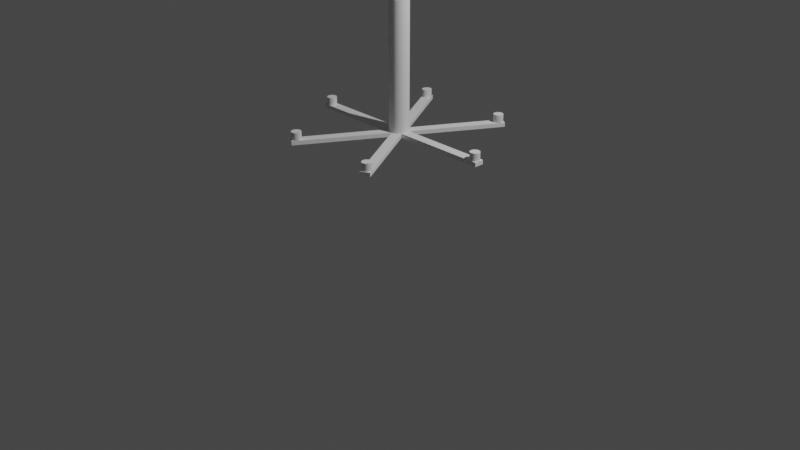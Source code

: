 # Source: attempt_1_2_V2.blend  (saved by Blender 2.92.15; exported with 4.5.12 LTS)
import bpy
from mathutils import Matrix  # noqa: F401  (used for matrix-valued properties, if any)

bpy.ops.wm.read_factory_settings(use_empty=True)
scene = bpy.context.scene
scene.name = 'Scene'

# ---- collections
col_collection = bpy.data.collections.new('Collection'); scene.collection.children.link(col_collection)

# ---- world
world_world = bpy.data.worlds.new('World'); scene.world = world_world
world_world.use_nodes = True; world_world.node_tree.nodes.clear()
_N = world_world.node_tree.nodes; _L = world_world.node_tree.links
n0 = _N.new('ShaderNodeOutputWorld'); n0.name = 'World Output'; n0.location = (300, 300)
n1 = _N.new('ShaderNodeBackground'); n1.name = 'Background'; n1.location = (10, 300)
n1.inputs[0].default_value = (0.05088, 0.05088, 0.05088, 1.0)
_L.new(n1.outputs[0], n0.inputs[0])
n0.is_active_output = True
world_world.color = (0.05088, 0.05088, 0.05088)
world_world.use_sun_shadow = False
world_world.sun_shadow_jitter_overblur = 0.0

# ---- cameras
cam_camera = bpy.data.cameras.new('Camera')
cam_camera.clip_end = 100.0
cam_camera.ortho_scale = 7.314

# ---- lights
light_light = bpy.data.lights.new('Light', 'POINT')
light_light.transmission_factor = 0.0
light_light.energy = 1000.0
light_light.shadow_soft_size = 0.1
light_light.shadow_maximum_resolution = 0.006
light_light.use_absolute_resolution = True

# ---- meshes
me_cylinder = bpy.data.meshes.new('Cylinder')
me_cylinder.from_pydata([(0.0, 1.0, -1.0), (0.0, 1.0, 1.0), (0.1951, 0.9808, 1.0), (0.3827, 0.9239, 1.0), (0.5556, 0.8315, 1.0), (0.7071, 0.7071, 1.0), (0.8315, 0.5556, 1.0), (0.9239, 0.3827, 1.0), (0.9808, 0.1951, 1.0), (1.0, 7.55e-08, 1.0), (0.9808, -0.1951, 1.0), (0.9239, -0.3827, 1.0), (0.8315, -0.5556, 1.0), (0.7071, -0.7071, 1.0), (0.5556, -0.8315, 1.0), (0.3827, -0.9239, 1.0), (0.1951, -0.9808, 1.0), (-3.258e-07, -1.0, -1.0), (-3.258e-07, -1.0, 1.0), (-0.1951, -0.9808, 1.0), (-0.3827, -0.9239, 1.0), (-0.5556, -0.8315, 1.0), (-0.7071, -0.7071, 1.0), (-0.8315, -0.5556, 1.0), (-0.9239, -0.3827, 1.0), (-0.9808, -0.1951, 1.0), (-1.0, 9.656e-07, 1.0), (-0.9808, 0.1951, 1.0), (-0.9239, 0.3827, 1.0), (-0.8315, 0.5556, 1.0), (-0.7071, 0.7071, 1.0), (-0.5556, 0.8315, 1.0), (-0.3827, 0.9239, 1.0), (-0.1951, 0.9808, 1.0), (0.003722, 0.9996, -1.0), (0.0105, 0.999, -0.937), (0.16, 0.9842, -0.681), (0.04158, 0.9959, -0.8432), (0.09207, 0.9909, -0.7568), (-0.5556, -0.8315, -0.541), (0.4979, 0.8623, -0.5346), (-0.4979, -0.8623, -0.5346), (-0.5808, -0.8108, -0.5442), (0.4118, 0.9083, -0.5442), (0.1951, 0.9808, -0.6547), (0.238, 0.9678, -0.6189), (0.3229, 0.942, -0.5726), (-0.6542, -0.7505, -0.5726), (0.3827, 0.9239, -0.5542), (0.5556, 0.8315, -0.541), (-0.3827, -0.9239, -0.5542), (0.6542, 0.7505, -0.5726), (-0.3229, -0.942, -0.5726), (-0.7071, -0.7071, -0.6087), (0.5808, 0.8108, -0.5442), (-0.72, -0.6914, -0.6189), (0.7071, 0.7071, -0.6087), (-0.4118, -0.9083, -0.5442), (0.8616, 0.4992, -1.0), (0.8135, 0.5775, -0.7568), (0.72, 0.6914, -0.6189), (0.7713, 0.6289, -0.681), (-0.7713, -0.6289, -0.681), (0.8315, 0.5556, -0.8065), (-0.003722, -0.9996, -1.0), (0.8582, 0.5056, -0.937), (0.8424, 0.5352, -0.8432), (-0.8616, -0.4992, -1.0), (-0.8135, -0.5775, -0.7568), (-0.8315, -0.5556, -0.8065), (-0.8424, -0.5352, -0.8432), (-0.8582, -0.5056, -0.937), (-0.09207, -0.9909, -0.7568), (-0.16, -0.9842, -0.681), (-0.0105, -0.999, -0.937), (-0.04158, -0.9959, -0.8432), (-0.1951, -0.9808, -0.6547), (-0.238, -0.9678, -0.6189), (-0.5808, 0.8108, -0.5442), (-0.5556, 0.8315, -0.541), (-0.4979, 0.8623, -0.5346), (0.4979, -0.8623, -0.5346), (-0.3827, 0.9239, -0.5542), (-0.4118, 0.9083, -0.5442), (-0.8616, 0.4992, -1.0), (0.5556, -0.8315, -0.541), (0.5808, -0.8108, -0.5442), (-0.6542, 0.7505, -0.5726), (0.3229, -0.942, -0.5726), (0.003722, -0.9996, -1.0), (0.0105, -0.999, -0.937), (1.07e-07, -0.9932, -1.0), (1.263e-07, -0.9808, -0.937), (-0.8582, 0.5056, -0.937), (0.3827, -0.9239, -0.5542), (0.4118, -0.9083, -0.5442), (-0.3229, 0.942, -0.5726), (0.6542, -0.7505, -0.5726), (0.04158, -0.9959, -0.8432), (1.472e-07, -0.9239, -0.8432), (-0.8424, 0.5352, -0.8432), (-0.8315, 0.5556, -0.8065), (-0.238, 0.9678, -0.6189), (-3.546e-09, 0.5556, -0.6189), (0.72, -0.6914, -0.6189), (0.7071, -0.7071, -0.6087), (-0.1951, 0.9808, -0.6547), (0.09207, -0.9909, -0.7568), (9.644e-08, -0.8315, -0.7568), (-0.8135, 0.5775, -0.7568), (-0.16, 0.9842, -0.681), (-0.003722, 0.9996, -1.0), (-0.0105, 0.999, -0.937), (-0.04158, 0.9959, -0.8432), (-0.09207, 0.9909, -0.7568), (-1.318e-07, 0.7071, -0.681), (0.7713, -0.6289, -0.681), (0.16, -0.9842, -0.681), (9.165e-08, -0.7071, -0.681), (-0.7713, 0.6289, -0.681), (0.8135, -0.5775, -0.7568), (-1.163e-07, 0.8315, -0.7568), (-0.72, 0.6914, -0.6189), (7.469e-08, -0.5556, -0.6189), (0.238, -0.9678, -0.6189), (0.1951, -0.9808, -0.6547), (0.8424, -0.5352, -0.8432), (0.8616, -0.4992, -1.0), (0.8582, -0.5056, -0.937), (0.8315, -0.5556, -0.8065), (-1.063e-07, 0.9239, -0.8432), (-0.7071, 0.7071, -0.6087), (-1.086e-07, 0.9808, -0.937), (-1.175e-07, 0.9932, -1.0), (-1.0, 9.656e-07, -0.5346), (-1.0, 0.0, -0.5346), (1.0, 7.55e-08, -0.5346), (1.0, 0.0, -0.5346), (0.9557, 0.2778, -0.6189), (0.9239, 0.3827, -0.7165), (0.9327, 0.3536, -0.681), (0.4811, -0.2778, -0.6189), (0.9808, 0.1951, -0.5747), (0.4811, -0.2778, -0.6189), (-0.9904, 0.09755, -0.5442), (0.9904, 0.09755, -0.5442), (0.9812, 0.1913, -0.5726), (0.6124, -0.3536, -0.681), (0.9062, 0.4157, -0.7568), (0.8815, 0.4619, -0.8432), (0.9904, -0.09754, -0.5442), (0.863, 0.4966, -1.0), (0.6124, -0.3536, -0.681), (0.9808, -0.1951, -0.5747), (0.9812, -0.1913, -0.5726), (0.8663, 0.4904, -0.937), (0.9557, -0.2778, -0.6189), (0.7201, -0.4157, -0.7568), (-0.9812, 0.1913, -0.5726), (0.9239, -0.3827, -0.7165), (0.9327, -0.3536, -0.681), (0.7201, -0.4157, -0.7568), (-0.9239, -0.3827, -0.7165), (-0.9327, -0.3536, -0.681), (-0.9557, -0.2778, -0.6189), (-0.9808, -0.1951, -0.5747), (-0.9808, 0.1951, -0.5747), (0.8001, -0.4619, -0.8432), (-0.9812, -0.1913, -0.5726), (-0.9904, -0.09754, -0.5442), (0.8001, -0.4619, -0.8432), (-0.4811, 0.2778, -0.6189), (-0.9557, 0.2778, -0.6189), (-0.4811, 0.2778, -0.6189), (0.4811, 0.2778, -0.6189), (0.4811, 0.2778, -0.6189), (0.8494, -0.4904, -0.937), (0.8494, -0.4904, -0.937), (-0.8815, -0.4619, -0.8432), (-0.9062, -0.4157, -0.7568), (-0.863, -0.4966, -1.0), (-0.9239, 0.3827, -0.7165), (-0.9327, 0.3536, -0.681), (-0.8663, -0.4904, -0.937), (0.8601, -0.4966, -1.0), (-0.8601, 0.4966, -1.0), (-0.6124, 0.3536, -0.681), (-0.6124, 0.3536, -0.681), (0.6124, 0.3536, -0.681), (0.6124, 0.3536, -0.681), (-0.8494, 0.4904, -0.937), (-0.8494, 0.4904, -0.937), (-0.8001, 0.4619, -0.8432), (-0.9062, 0.4157, -0.7568), (-0.7201, 0.4157, -0.7568), (-0.7201, 0.4157, -0.7568), (-0.8001, 0.4619, -0.8432), (0.7201, 0.4157, -0.7568), (0.7201, 0.4157, -0.7568), (-0.8815, 0.4619, -0.8432), (0.8001, 0.4619, -0.8432), (0.8001, 0.4619, -0.8432), (-0.8663, 0.4904, -0.937), (0.8494, 0.4904, -0.937), (0.8494, 0.4904, -0.937), (-0.4811, -0.2778, -0.6189), (-0.4811, -0.2778, -0.6189), (-0.863, 0.4966, -1.0), (0.8601, 0.4966, -1.0), (-0.6124, -0.3536, -0.681), (-0.6124, -0.3536, -0.681), (-0.7201, -0.4157, -0.7568), (-0.7201, -0.4157, -0.7568), (0.863, -0.4966, -1.0), (0.8815, -0.4619, -0.8432), (0.9062, -0.4157, -0.7568), (-0.8001, -0.4619, -0.8432), (0.8663, -0.4904, -0.937), (-0.8001, -0.4619, -0.8432), (-0.8601, -0.4966, -1.0), (-0.8494, -0.4904, -0.937), (-0.8494, -0.4904, -0.937), (-10.64, -0.5, 12.57), (-10.64, 0.5, 12.57), (10.64, -0.5, 12.57), (10.64, 0.5, 12.57), (-10.09, 0.5, 11.77), (-10.09, 0.5, 12.77), (-9.993, 0.4904, 11.77), (-9.9, 0.4619, 11.77), (-9.813, 0.4157, 11.77), (-9.737, 0.3536, 11.77), (-9.675, 0.2778, 11.77), (-9.629, 0.1913, 11.77), (-9.6, 0.09755, 11.77), (-9.591, 3.775e-08, 11.77), (-9.6, -0.09755, 11.77), (-9.629, -0.1913, 11.77), (-9.675, -0.2778, 11.77), (-9.737, -0.3536, 11.77), (-9.813, -0.4157, 11.77), (-9.9, -0.4619, 11.77), (-9.993, -0.4904, 11.77), (-10.09, -0.5, 11.77), (-10.09, -0.5, 12.77), (-10.19, -0.4904, 11.77), (-10.28, -0.4619, 11.77), (-10.37, -0.4157, 11.77), (-10.44, -0.3536, 11.77), (-10.51, -0.2778, 11.77), (-10.55, -0.1913, 11.77), (-10.58, -0.09754, 11.77), (-10.59, 4.828e-07, 11.77), (-10.58, 0.09755, 11.77), (-10.55, 0.1913, 11.77), (-10.51, 0.2778, 11.77), (-10.44, 0.3536, 11.77), (-10.37, 0.4157, 11.77), (-10.28, 0.4619, 11.77), (-10.19, 0.4904, 11.77), (10.09, 0.5, 11.77), (10.09, 0.5, 12.77), (10.18, 0.4904, 11.77), (10.28, 0.4619, 11.77), (10.36, 0.4157, 11.77), (10.44, 0.3536, 11.77), (10.5, 0.2778, 11.77), (10.55, 0.1913, 11.77), (10.58, 0.09755, 11.77), (10.59, 3.775e-08, 11.77), (10.58, -0.09755, 11.77), (10.55, -0.1913, 11.77), (10.5, -0.2778, 11.77), (10.44, -0.3536, 11.77), (10.36, -0.4157, 11.77), (10.28, -0.4619, 11.77), (10.18, -0.4904, 11.77), (10.09, -0.5, 11.77), (10.09, -0.5, 12.77), (9.988, -0.4904, 11.77), (9.894, -0.4619, 11.77), (9.808, -0.4157, 11.77), (9.732, -0.3536, 11.77), (9.67, -0.2778, 11.77), (9.623, -0.1913, 11.77), (9.595, -0.09754, 11.77), (9.585, 4.828e-07, 11.77), (9.595, 0.09755, 11.77), (9.623, 0.1913, 11.77), (9.67, 0.2778, 11.77), (9.732, 0.3536, 11.77), (9.808, 0.4157, 11.77), (9.894, 0.4619, 11.77), (9.988, 0.4904, 11.77), (-4.885, -9.462, 12.57), (-5.751, -8.962, 12.57), (5.751, 8.962, 12.57), (4.885, 9.462, 12.57), (-5.478, -8.489, 11.77), (-5.421, -8.409, 11.77), (-5.35, -8.342, 11.77), (-5.267, -8.291, 11.77), (-5.175, -8.256, 11.77), (-5.078, -8.24, 11.77), (-4.98, -8.243, 11.77), (-4.885, -8.266, 11.77), (-4.795, -8.306, 11.77), (-4.716, -8.363, 11.77), (-4.649, -8.435, 11.77), (-4.597, -8.518, 11.77), (-4.562, -8.61, 11.77), (-4.547, -8.706, 11.77), (-4.55, -8.804, 11.77), (-4.572, -8.9, 11.77), (-4.612, -8.989, 11.77), (-4.612, -8.989, 12.77), (-4.67, -9.069, 11.77), (-4.741, -9.136, 11.77), (-4.824, -9.187, 11.77), (-4.916, -9.222, 11.77), (-5.013, -9.238, 11.77), (-5.111, -9.235, 11.77), (-5.206, -9.212, 11.77), (-5.295, -9.172, 11.77), (-5.375, -9.115, 11.77), (-5.442, -9.043, 11.77), (-5.494, -8.96, 11.77), (-5.528, -8.868, 11.77), (-5.544, -8.772, 11.77), (-5.541, -8.674, 11.77), (-5.519, -8.578, 11.77), (4.61, 8.984, 11.77), (4.667, 9.064, 11.77), (4.738, 9.131, 11.77), (4.822, 9.183, 11.77), (4.913, 9.217, 11.77), (5.01, 9.233, 11.77), (5.108, 9.23, 11.77), (5.203, 9.208, 11.77), (5.293, 9.167, 11.77), (5.372, 9.11, 11.77), (5.439, 9.039, 11.77), (5.491, 8.955, 11.77), (5.526, 8.864, 11.77), (5.542, 8.767, 11.77), (5.538, 8.669, 11.77), (5.516, 8.573, 11.77), (5.476, 8.484, 11.77), (5.476, 8.484, 12.77), (5.419, 8.404, 11.77), (5.347, 8.337, 11.77), (5.264, 8.286, 11.77), (5.172, 8.251, 11.77), (5.075, 8.235, 11.77), (4.977, 8.238, 11.77), (4.882, 8.261, 11.77), (4.793, 8.301, 11.77), (4.713, 8.358, 11.77), (4.646, 8.43, 11.77), (4.594, 8.513, 11.77), (4.56, 8.605, 11.77), (4.544, 8.701, 11.77), (4.547, 8.799, 11.77), (4.569, 8.895, 11.77), (5.751, -8.962, 12.57), (4.885, -9.462, 12.57), (-4.885, 9.462, 12.57), (-5.751, 8.962, 12.57), (4.612, -8.989, 11.77), (4.572, -8.9, 11.77), (4.55, -8.804, 11.77), (4.547, -8.706, 11.77), (4.562, -8.61, 11.77), (4.597, -8.518, 11.77), (4.649, -8.435, 11.77), (4.716, -8.363, 11.77), (4.795, -8.306, 11.77), (4.885, -8.266, 11.77), (4.98, -8.243, 11.77), (5.078, -8.24, 11.77), (5.175, -8.256, 11.77), (5.267, -8.291, 11.77), (5.35, -8.342, 11.77), (5.421, -8.409, 11.77), (5.478, -8.489, 11.77), (5.519, -8.578, 11.77), (5.541, -8.674, 11.77), (5.544, -8.772, 11.77), (5.528, -8.868, 11.77), (5.494, -8.96, 11.77), (5.442, -9.043, 11.77), (5.375, -9.115, 11.77), (5.295, -9.172, 11.77), (5.206, -9.212, 11.77), (5.111, -9.235, 11.77), (5.013, -9.238, 11.77), (4.916, -9.222, 11.77), (4.824, -9.187, 11.77), (4.741, -9.136, 11.77), (4.67, -9.069, 11.77), (-5.476, 8.484, 11.77), (-5.516, 8.573, 11.77), (-5.538, 8.669, 11.77), (-5.542, 8.767, 11.77), (-5.526, 8.864, 11.77), (-5.491, 8.955, 11.77), (-5.439, 9.039, 11.77), (-5.372, 9.11, 11.77), (-5.293, 9.167, 11.77), (-5.203, 9.208, 11.77), (-5.108, 9.23, 11.77), (-5.01, 9.233, 11.77), (-4.913, 9.217, 11.77), (-4.822, 9.183, 11.77), (-4.738, 9.131, 11.77), (-4.667, 9.064, 11.77), (-4.61, 8.984, 11.77), (-4.61, 8.984, 12.77), (-4.569, 8.895, 11.77), (-4.547, 8.799, 11.77), (-4.544, 8.701, 11.77), (-4.56, 8.605, 11.77), (-4.594, 8.513, 11.77), (-4.646, 8.43, 11.77), (-4.713, 8.358, 11.77), (-4.793, 8.301, 11.77), (-4.882, 8.261, 11.77), (-4.977, 8.238, 11.77), (-5.075, 8.235, 11.77), (-5.172, 8.251, 11.77), (-5.264, 8.286, 11.77), (-5.347, 8.337, 11.77), (-5.419, 8.404, 11.77), (10.09, 0.5, 12.57), (-10.64, 0.5, 12.99), (10.18, 0.4904, 12.57), (-10.64, -0.5, 12.99), (-5.751, 8.962, 12.99), (-4.885, 9.462, 12.99), (-0.866, 0.5, 12.99), (5.751, 8.962, 12.99), (4.885, 9.462, 12.99), (-3.447e-07, 1.0, 12.99), (10.28, 0.4619, 12.57), (-0.8635, -0.4956, 12.99), (-0.5774, -4.656e-08, 12.99), (-0.8612, 0.5, 12.99), (-0.8612, -0.5, 12.99), (-0.866, -0.5, 12.99), (2.152e-07, 1.0, 12.99), (-8.065e-08, 1.0, 12.99), (-0.2887, 0.5, 12.99), (0.2887, 0.5, 12.99), (-0.8635, 0.4956, 12.99), (10.36, 0.4157, 12.57), (10.44, 0.3536, 12.57), (10.5, 0.2778, 12.57), (10.55, 0.1913, 12.57), (10.58, 0.09755, 12.57), (10.59, 3.775e-08, 12.57), (-5.751, -8.962, 12.99), (-4.885, -9.462, 12.99), (4.885, -9.462, 12.99), (5.751, -8.962, 12.99), (10.64, -0.5, 12.99), (10.64, 0.5, 12.99), (0.866, -0.5, 12.99), (4.059e-07, -1.0, 12.99), (0.8612, 0.5, 12.99), (10.58, -0.09755, 12.57), (0.866, 0.5, 12.99), (0.8635, 0.4956, 12.99), (0.5774, 4.656e-08, 12.99), (0.8612, -0.5, 12.99), (0.2887, -0.5, 12.99), (-2.096e-07, -1.0, 12.99), (8.065e-08, -1.0, 12.99), (-0.2887, -0.5, 12.99), (0.8635, -0.4956, 12.99), (10.55, -0.1913, 12.57), (10.5, -0.2778, 12.57), (0.3827, -0.9239, 12.57), (10.44, -0.3536, 12.57), (0.5556, -0.8315, 12.57), (10.36, -0.4157, 12.57), (10.28, -0.4619, 12.57), (10.18, -0.4904, 12.57), (10.09, -0.5, 12.57), (9.988, -0.4904, 12.57), (9.894, -0.4619, 12.57), (9.808, -0.4157, 12.57), (9.732, -0.3536, 12.57), (9.67, -0.2778, 12.57), (9.623, -0.1913, 12.57), (9.595, -0.09754, 12.57), (9.585, 4.828e-07, 12.57), (9.595, 0.09755, 12.57), (9.623, 0.1913, 12.57), (-0.8315, 0.5556, 12.57), (9.67, 0.2778, 12.57), (9.732, 0.3536, 12.57), (-0.9239, 0.3827, 12.57), (-0.8635, 0.4956, 12.57), (9.808, 0.4157, 12.57), (-0.8612, 0.5, 12.57), (9.894, 0.4619, 12.57), (0.3827, 0.9239, 12.57), (0.1951, -0.9808, 12.57), (0.1951, 0.9808, 12.57), (-0.7071, 0.7071, 12.57), (-8.54e-07, -1.0, 12.57), (-2.085e-07, -1.0, 12.57), (4.047e-07, -1.0, 12.57), (4.713, 8.358, 12.57), (0.5556, 0.8315, 12.57), (4.646, 8.43, 12.57), (9.988, 0.4904, 12.57), (4.594, 8.513, 12.57), (4.56, 8.605, 12.57), (-0.5556, 0.8315, 12.57), (4.544, 8.701, 12.57), (4.547, 8.799, 12.57), (0.7071, 0.7071, 12.57), (-9.591, 3.775e-08, 12.57), (-9.6, -0.09755, 12.57), (-9.629, -0.1913, 12.57), (-0.3827, 0.9239, 12.57), (-9.675, -0.2778, 12.57), (5.476, 8.484, 12.77), (5.476, 8.484, 12.77), (-9.737, -0.3536, 12.57), (-9.813, -0.4157, 12.57), (-9.9, -0.4619, 12.57), (-9.993, -0.4904, 12.57), (-10.09, -0.5, 12.57), (-0.1951, -0.9808, 12.57), (-0.866, -0.5, 12.57), (-0.8635, -0.4956, 12.57), (-8.065e-08, 1.0, 12.57), (-3.436e-07, 1.0, 12.57), (-10.19, -0.4904, 12.57), (4.569, 8.895, 12.57), (-10.28, -0.4619, 12.57), (0.8315, 0.5556, 12.57), (4.61, 8.984, 12.57), (-10.37, -0.4157, 12.57), (-0.1951, 0.9808, 12.57), (-10.44, -0.3536, 12.57), (-10.51, -0.2778, 12.57), (-10.55, -0.1913, 12.57), (-0.3827, -0.9239, 12.57), (-10.58, -0.09754, 12.57), (-10.59, 4.828e-07, 12.57), (0.9239, 0.3827, 12.57), (-10.58, 0.09755, 12.57), (-10.55, 0.1913, 12.57), (0.8612, 0.5, 12.57), (0.8635, 0.4956, 12.57), (-10.51, 0.2778, 12.57), (-5.282e-07, 1.0, 12.57), (-10.44, 0.3536, 12.57), (-10.37, 0.4157, 12.57), (8.065e-08, -1.0, 12.57), (-0.5556, -0.8315, 12.57), (-0.866, 0.5, 12.57), (-10.28, 0.4619, 12.57), (0.9808, 0.1951, 12.57), (-4.612, -8.989, 12.57), (-4.612, -8.989, 12.57), (5.476, 8.484, 12.57), (0.866, 0.5, 12.57), (5.476, 8.484, 12.57), (-0.7071, -0.7071, 12.57), (1.0, 7.55e-08, 12.57), (-10.19, 0.4904, 12.57), (-10.09, 0.5, 12.57), (-0.8315, -0.5556, 12.57), (0.866, -0.5, 12.57), (0.8635, -0.4956, 12.57), (-4.612, -8.989, 12.77), (2.14e-07, 1.0, 12.57), (-5.175, -8.256, 12.57), (-4.61, 8.984, 12.57), (-4.612, -8.989, 12.77), (-4.61, 8.984, 12.77), (-4.61, 8.984, 12.57), (-4.61, 8.984, 12.77), (-5.078, -8.24, 12.57), (0.9808, -0.1951, 12.57), (-4.98, -8.243, 12.57), (-5.478, -8.489, 12.57), (-5.421, -8.409, 12.57), (-4.885, -8.266, 12.57), (-5.35, -8.342, 12.57), (-0.9239, -0.3827, 12.57), (-4.795, -8.306, 12.57), (-4.716, -8.363, 12.57), (-5.267, -8.291, 12.57), (-4.649, -8.435, 12.57), (-4.597, -8.518, 12.57), (-5.541, -8.674, 12.57), (-0.8612, -0.5, 12.57), (4.612, -8.989, 12.57), (-5.519, -8.578, 12.57), (-4.562, -8.61, 12.57), (4.572, -8.9, 12.57), (-4.547, -8.706, 12.57), (4.55, -8.804, 12.57), (0.9239, -0.3827, 12.57), (-4.55, -8.804, 12.57), (4.547, -8.706, 12.57), (4.562, -8.61, 12.57), (-4.572, -8.9, 12.57), (-0.9808, -0.1951, 12.57), (4.597, -8.518, 12.57), (0.8315, -0.5556, 12.57), (4.649, -8.435, 12.57), (-4.67, -9.069, 12.57), (4.716, -8.363, 12.57), (0.8612, -0.5, 12.57), (4.795, -8.306, 12.57), (-4.741, -9.136, 12.57), (4.885, -8.266, 12.57), (4.667, 9.064, 12.57), (-1.0, 9.656e-07, 12.57), (-4.824, -9.187, 12.57), (4.98, -8.243, 12.57), (4.738, 9.131, 12.57), (-4.916, -9.222, 12.57), (5.078, -8.24, 12.57), (-5.013, -9.238, 12.57), (4.822, 9.183, 12.57), (5.175, -8.256, 12.57), (-5.111, -9.235, 12.57), (4.913, 9.217, 12.57), (-5.206, -9.212, 12.57), (5.267, -8.291, 12.57), (5.01, 9.233, 12.57), (5.35, -8.342, 12.57), (5.108, 9.23, 12.57), (0.7071, -0.7071, 12.57), (5.203, 9.208, 12.57), (-5.295, -9.172, 12.57), (5.421, -8.409, 12.57), (5.293, 9.167, 12.57), (-5.375, -9.115, 12.57), (5.478, -8.489, 12.57), (-0.9808, 0.1951, 12.57), (5.372, 9.11, 12.57), (-5.442, -9.043, 12.57), (5.519, -8.578, 12.57), (5.439, 9.039, 12.57), (5.541, -8.674, 12.57), (-5.494, -8.96, 12.57), (5.544, -8.772, 12.57), (5.528, -8.868, 12.57), (-5.528, -8.868, 12.57), (5.494, -8.96, 12.57), (5.491, 8.955, 12.57), (-5.544, -8.772, 12.57), (5.442, -9.043, 12.57), (5.526, 8.864, 12.57), (5.542, 8.767, 12.57), (5.375, -9.115, 12.57), (5.538, 8.669, 12.57), (5.295, -9.172, 12.57), (5.516, 8.573, 12.57), (5.206, -9.212, 12.57), (5.111, -9.235, 12.57), (5.013, -9.238, 12.57), (5.419, 8.404, 12.57), (4.916, -9.222, 12.57), (5.347, 8.337, 12.57), (4.824, -9.187, 12.57), (5.264, 8.286, 12.57), (4.741, -9.136, 12.57), (5.172, 8.251, 12.57), (5.075, 8.235, 12.57), (4.977, 8.238, 12.57), (4.882, 8.261, 12.57), (4.793, 8.301, 12.57), (4.67, -9.069, 12.57), (-4.594, 8.513, 12.57), (-4.646, 8.43, 12.57), (-5.347, 8.337, 12.57), (-4.713, 8.358, 12.57), (-5.419, 8.404, 12.57), (-4.793, 8.301, 12.57), (-5.476, 8.484, 12.57), (-4.882, 8.261, 12.57), (-4.977, 8.238, 12.57), (-9.993, 0.4904, 12.57), (-5.075, 8.235, 12.57), (-9.9, 0.4619, 12.57), (-5.172, 8.251, 12.57), (-9.813, 0.4157, 12.57), (-5.264, 8.286, 12.57), (-9.737, 0.3536, 12.57), (-5.516, 8.573, 12.57), (-9.675, 0.2778, 12.57), (-5.538, 8.669, 12.57), (-9.629, 0.1913, 12.57), (-5.542, 8.767, 12.57), (-9.6, 0.09755, 12.57), (-5.526, 8.864, 12.57), (-5.491, 8.955, 12.57), (-5.439, 9.039, 12.57), (-5.372, 9.11, 12.57), (-5.293, 9.167, 12.57), (-5.203, 9.208, 12.57), (-5.108, 9.23, 12.57), (-5.01, 9.233, 12.57), (-4.913, 9.217, 12.57), (-4.822, 9.183, 12.57), (-4.738, 9.131, 12.57), (-4.667, 9.064, 12.57), (-4.569, 8.895, 12.57), (-4.547, 8.799, 12.57), (-4.544, 8.701, 12.57), (-4.56, 8.605, 12.57), (0.0, 0.474, -0.597), (0.04986, 0.469, -0.5726), (0.0, 0.474, 12.99), (0.09246, 0.4648, -0.5608), (0.09246, 0.4648, 12.99), (0.1463, 0.4485, -0.5442), (0.1814, 0.4379, -0.5407), (0.1814, 0.4379, 12.99), (0.236, 0.4087, -0.5346), (0.2633, 0.3941, -0.5376), (0.2633, 0.3941, 12.99), (0.3155, 0.3513, -0.5442), (0.3351, 0.3351, -0.5518), (0.3351, 0.3351, 12.99), (0.3817, 0.2784, -0.5726), (-0.4325, -0.1913, -0.5726), (-0.4087, -0.236, -0.5965), (0.3941, 0.2633, -0.5824), (0.3941, 0.2633, 12.99), (0.4087, -0.236, -0.5965), (0.4325, -0.1913, -0.5726), (0.4087, 0.236, -0.5965), (-0.4379, -0.1814, -0.5696), (-0.4633, -0.09754, -0.5442), (0.4325, 0.1913, -0.5726), (0.4379, 0.1814, -0.5696), (0.4379, 0.1814, 12.99), (0.4633, -0.09754, -0.5442), (0.4379, -0.1814, -0.5696), (0.4633, 0.09755, -0.5442), (0.4648, 0.09246, -0.5437), (0.4648, 0.09246, 12.99), (-0.4648, -0.09246, -0.5437), (0.4648, -0.09246, -0.5437), (0.474, 3.578e-08, -0.5346), (0.474, 3.578e-08, 12.99), (0.474, 0.0, -0.5346), (0.4648, -0.09246, 12.99), (0.4379, -0.1814, 12.99), (0.3941, -0.2633, -0.5824), (0.3941, -0.2633, 12.99), (0.3817, -0.2784, -0.5726), (0.3351, -0.3351, -0.5518), (0.3351, -0.3351, 12.99), (0.3155, -0.3513, -0.5442), (0.2633, -0.3941, -0.5376), (0.2633, -0.3941, 12.99), (0.236, -0.4087, -0.5346), (0.1814, -0.4379, -0.5407), (0.1814, -0.4379, 12.99), (0.1463, -0.4485, -0.5442), (0.09246, -0.4648, -0.5608), (0.09246, -0.4648, 12.99), (0.04986, -0.469, -0.5726), (6.196e-08, -0.474, -0.597), (-1.544e-07, -0.474, -0.597), (-1.544e-07, -0.474, 12.99), (-0.04986, -0.469, -0.5726), (-0.09246, -0.4648, -0.5608), (-0.09246, -0.4648, 12.99), (-0.1463, -0.4485, -0.5442), (-0.1814, -0.4379, -0.5407), (-0.1814, -0.4379, 12.99), (-0.236, -0.4087, -0.5346), (-0.2633, -0.3941, -0.5376), (-0.2633, -0.3941, 12.99), (-0.3155, -0.3513, -0.5442), (-0.3351, -0.3351, -0.5518), (-0.3351, -0.3351, 12.99), (-0.3817, -0.2784, -0.5726), (-0.3941, -0.2633, -0.5824), (-0.3941, -0.2633, 12.99), (-0.4379, -0.1814, 12.99), (-0.4648, -0.09246, 12.99), (-0.474, 0.0, -0.5346), (-0.474, 4.576e-07, -0.5346), (-0.474, 4.576e-07, 12.99), (-0.4648, 0.09246, -0.5437), (-0.4648, 0.09246, 12.99), (-0.4633, 0.09755, -0.5442), (-0.4379, 0.1814, -0.5696), (-0.4379, 0.1814, 12.99), (-0.4087, 0.236, -0.5965), (-0.4325, 0.1913, -0.5726), (-0.3941, 0.2633, -0.5824), (-0.3941, 0.2633, 12.99), (-0.3817, 0.2784, -0.5726), (-0.3351, 0.3351, -0.5518), (-0.3351, 0.3351, 12.99), (-0.3155, 0.3513, -0.5442), (-0.2633, 0.3941, -0.5376), (-0.2633, 0.3941, 12.99), (-0.236, 0.4087, -0.5346), (-0.1814, 0.4379, -0.5407), (-0.1814, 0.4379, 12.99), (-0.1463, 0.4485, -0.5442), (-0.09246, 0.4648, -0.5608), (-0.09246, 0.4648, 12.99), (-0.04986, 0.469, -0.5726), (-2.816e-08, 0.474, -0.597)], [], [(0, 1, 2, 44, 36, 38, 37, 35, 34), (44, 2, 3, 48, 46, 45), (48, 3, 4, 49, 40, 43), (49, 4, 5, 56, 51, 54), (56, 5, 6, 63, 59, 61, 60), (64, 17, 18, 19, 76, 73, 72, 75, 74), (76, 19, 20, 50, 52, 77), (50, 20, 21, 39, 41, 57), (39, 21, 22, 53, 47, 42), (55, 53, 22, 23, 69, 68, 62), (103, 102, 106, 110, 115), (115, 110, 114, 121), (121, 114, 113, 130), (130, 113, 112, 132), (132, 112, 111, 133), (90, 89, 91, 92), (90, 92, 99, 98), (98, 99, 108, 107), (107, 108, 118, 117), (117, 118, 123, 124, 125), (129, 12, 13, 105, 104, 116, 120), (105, 13, 14, 85, 86, 97), (85, 14, 15, 94, 95, 81), (94, 15, 16, 125, 124, 88), (125, 16, 18, 17, 89, 90, 98, 107, 117), (101, 29, 30, 131, 122, 119, 109), (131, 30, 31, 79, 78, 87), (79, 31, 32, 82, 83, 80), (82, 32, 33, 106, 102, 96), (33, 1, 0, 111, 112, 113, 114, 110, 106), (45, 103, 115, 36, 44), (121, 38, 36, 115), (38, 121, 130, 37), (132, 35, 37, 130), (34, 35, 132, 133), (74, 92, 91, 64), (92, 74, 75, 99), (72, 108, 99, 75), (72, 73, 118, 108), (77, 123, 118, 73, 76), (89, 17, 64, 91), (111, 0, 34, 133), (171, 172, 182, 186, 187), (140, 138, 174, 189, 188), (186, 182, 181, 193, 194, 195), (197, 148, 139, 140, 188, 198), (199, 192, 196, 194, 193), (201, 149, 148, 197, 200), (202, 190, 191, 192, 199), (203, 155, 149, 201, 204), (185, 190, 202, 207), (208, 151, 155, 203), (219, 180, 183, 221, 220), (176, 177, 217, 213, 184), (177, 170, 167, 214, 217), (183, 178, 216, 218, 221), (178, 179, 211, 212, 216), (167, 157, 161, 215, 214), (162, 163, 209, 210, 211, 179), (147, 160, 159, 215, 161, 152), (160, 147, 141, 143, 156), (205, 209, 163, 164, 206), (139, 7, 8, 142, 138, 140), (142, 8, 9, 136, 145, 146), (136, 9, 10, 153, 154, 150, 137), (153, 10, 11, 159, 160, 156), (162, 24, 25, 165, 164, 163), (168, 165, 25, 26, 134, 135, 169), (26, 27, 166, 158, 144, 134), (166, 27, 28, 181, 182, 172), (151, 58, 65, 66, 63, 6, 7, 139, 148, 149, 155), (67, 71, 70, 69, 23, 24, 162, 179, 178, 183, 180), (152, 116, 104, 141, 147), (120, 116, 152, 161, 157), (126, 129, 120, 157, 167, 170), (128, 126, 170, 177, 176), (127, 128, 176, 184), (185, 84, 93, 191, 190), (191, 93, 100, 196, 192), (196, 100, 101, 109, 195, 194), (195, 109, 119, 187, 186), (122, 173, 171, 187, 119), (159, 11, 12, 129, 126, 128, 127, 213, 217, 214, 215), (28, 29, 101, 100, 93, 84, 207, 202, 199, 193, 181), (205, 55, 62, 210, 209), (62, 68, 212, 211, 210), (68, 69, 70, 218, 216, 212), (218, 70, 71, 220, 221), (220, 71, 67, 219), (204, 65, 58, 208, 203), (200, 66, 65, 204, 201), (198, 59, 63, 66, 200, 197), (189, 61, 59, 198, 188), (175, 60, 61, 189, 174), (151, 208, 58), (127, 184, 213), (185, 207, 84), (67, 180, 219), (226, 228, 229, 230, 231, 232, 233, 234, 235, 236, 237, 238, 239, 240, 241, 242, 243, 245, 246, 247, 248, 249, 250, 251, 252, 253, 254, 255, 256, 257, 258, 259), (260, 262, 263, 264, 265, 266, 267, 268, 269, 270, 271, 272, 273, 274, 275, 276, 277, 279, 280, 281, 282, 283, 284, 285, 286, 287, 288, 289, 290, 291, 292, 293), (298, 299, 300, 301, 302, 303, 304, 305, 306, 307, 308, 309, 310, 311, 312, 313, 314, 316, 317, 318, 319, 320, 321, 322, 323, 324, 325, 326, 327, 328, 329, 330), (331, 332, 333, 334, 335, 336, 337, 338, 339, 340, 341, 342, 343, 344, 345, 346, 347, 349, 350, 351, 352, 353, 354, 355, 356, 357, 358, 359, 360, 361, 362, 363), (368, 369, 370, 371, 372, 373, 374, 375, 376, 377, 378, 379, 380, 381, 382, 383, 384, 385, 386, 387, 388, 389, 390, 391, 392, 393, 394, 395, 396, 397, 398, 399), (400, 401, 402, 403, 404, 405, 406, 407, 408, 409, 410, 411, 412, 413, 414, 415, 416, 418, 419, 420, 421, 422, 423, 424, 425, 426, 427, 428, 429, 430, 431, 432), (438, 437, 439, 446, 442, 450), (444, 445, 453), (449, 452, 468), (442, 446, 451), (475, 477, 447), (442, 449, 450), (447, 477, 445, 444), (447, 444, 448), (444, 453, 439, 434, 436, 448), (446, 439, 453), (445, 451, 446, 453), (449, 468, 470, 440, 441, 450), (451, 452, 449, 442), (473, 474, 467), (471, 472, 478), (467, 475, 476), (468, 452, 472, 471), (468, 471, 470), (475, 447, 448, 460, 461, 476), (475, 467, 474, 477), (473, 467, 476, 462, 463, 466), (473, 466, 478), (478, 466, 464, 465, 470, 471), (472, 474, 473, 478), (15, 14, 483, 481), (29, 28, 501, 502, 504, 498), (16, 15, 481, 507), (3, 2, 508, 506), (30, 29, 498, 509), (510, 18, 16, 507, 512, 511), (4, 3, 506, 514), (31, 30, 509, 519), (5, 4, 514, 522), (32, 31, 519, 526), (19, 18, 510, 535), (543, 6, 5, 522), (33, 32, 526, 546), (20, 19, 535, 550), (553, 7, 6, 543, 556, 557), (1, 33, 546, 559), (21, 20, 550, 563), (566, 8, 7, 553), (22, 21, 563, 572), (573, 9, 8, 566), (23, 22, 572, 576), (588, 10, 9, 573), (24, 23, 576, 601, 537, 594), (608, 11, 10, 588), (25, 24, 594, 613), (615, 12, 11, 608, 578, 619), (26, 25, 613, 624), (640, 13, 12, 615), (27, 26, 624, 647), (14, 13, 640, 483), (2, 1, 559, 539, 580, 508), (28, 27, 647, 501), (223, 222, 436, 434), (227, 223, 434, 439, 564, 575), (575, 223, 227), (261, 225, 433), (225, 261, 433, 570, 470, 465), (464, 224, 225, 465), (224, 278, 487), (466, 577, 487, 278, 224, 464), (244, 222, 534), (436, 222, 244, 534, 536, 448), (433, 225, 224, 487, 486, 485, 484, 482, 480, 479, 469, 459, 458, 457, 456, 455, 454, 443, 435), (516, 505, 503, 500, 499, 497, 496, 495, 494, 493, 492, 491, 490, 489, 488, 487, 577, 578, 608, 588, 573, 566, 553, 557, 570, 433), (534, 222, 223, 575, 574, 565, 561, 560, 558, 555, 554, 552, 551, 549, 548, 547, 545, 542, 540), (536, 534, 533, 532, 531, 530, 527, 525, 524, 523, 703, 701, 699, 697, 695, 693, 691, 575, 564, 502, 501, 647, 624, 613, 594, 537), (564, 504, 502), (556, 570, 557), (537, 601, 536), (577, 619, 578), (228, 226, 575, 691), (229, 228, 691, 693), (230, 229, 693, 695), (231, 230, 695, 697), (699, 232, 231, 697), (701, 233, 232, 699), (703, 234, 233, 701), (523, 235, 234, 703), (524, 236, 235, 523), (525, 237, 236, 524), (527, 238, 237, 525), (530, 239, 238, 527), (531, 240, 239, 530), (532, 241, 240, 531), (533, 242, 241, 532), (534, 243, 242, 533), (540, 245, 243, 534), (542, 246, 245, 540), (545, 247, 246, 542), (547, 248, 247, 545), (249, 248, 547, 548), (250, 249, 548, 549), (251, 250, 549, 551), (252, 251, 551, 552), (253, 252, 552, 554), (254, 253, 554, 555), (255, 254, 555, 558), (256, 255, 558, 560), (257, 256, 560, 561), (258, 257, 561, 565), (259, 258, 565, 574), (226, 259, 574, 575), (262, 260, 433, 435), (263, 262, 435, 443), (264, 263, 443, 454), (265, 264, 454, 455), (456, 266, 265, 455), (457, 267, 266, 456), (458, 268, 267, 457), (459, 269, 268, 458), (469, 270, 269, 459), (479, 271, 270, 469), (480, 272, 271, 479), (482, 273, 272, 480), (484, 274, 273, 482), (485, 275, 274, 484), (486, 276, 275, 485), (487, 277, 276, 486), (488, 279, 277, 487), (489, 280, 279, 488), (490, 281, 280, 489), (491, 282, 281, 490), (283, 282, 491, 492), (284, 283, 492, 493), (285, 284, 493, 494), (286, 285, 494, 495), (287, 286, 495, 496), (288, 287, 496, 497), (289, 288, 497, 499), (290, 289, 499, 500), (291, 290, 500, 503), (292, 291, 503, 505), (293, 292, 505, 516), (433, 260, 293, 516), (460, 295, 294, 461), (536, 295, 460, 448), (450, 441, 297, 538), (296, 297, 441, 440), (568, 562, 476, 461, 294, 567, 579, 583), (567, 294, 295, 536, 601, 576, 572, 563, 550, 535, 510, 511, 562, 568, 612, 609, 606, 604, 599, 598, 596, 595, 592, 589, 587, 581, 597, 593, 591, 590, 603, 600, 659, 656, 653, 649, 645, 642, 635, 633, 630, 628, 625, 621, 617), (543, 522, 514, 506, 508, 580, 538, 297, 296, 571, 666, 664, 662, 661, 658, 651, 648, 644, 641, 639, 637, 634, 631, 627, 623, 544, 541, 521, 520, 518, 517, 515, 513, 680, 679, 678, 677, 676, 674, 672, 670, 569, 570, 556), (580, 539, 538), (511, 512, 562), (299, 298, 590, 591), (300, 299, 591, 593), (301, 300, 593, 597), (302, 301, 597, 581), (303, 302, 581, 587), (304, 303, 587, 589), (305, 304, 589, 592), (306, 305, 592, 595), (307, 306, 595, 596), (598, 308, 307, 596), (599, 309, 308, 598), (604, 310, 309, 599), (606, 311, 310, 604), (609, 312, 311, 606), (612, 313, 312, 609), (583, 315, 314, 313, 612, 568), (617, 316, 314, 315, 579, 567), (621, 317, 316, 617), (625, 318, 317, 621), (628, 319, 318, 625), (630, 320, 319, 628), (633, 321, 320, 630), (635, 322, 321, 633), (642, 323, 322, 635), (645, 324, 323, 642), (325, 324, 645, 649), (326, 325, 649, 653), (327, 326, 653, 656), (328, 327, 656, 659), (329, 328, 659, 600), (579, 315, 583), (330, 329, 600, 603), (298, 330, 603, 590), (332, 331, 544, 623), (333, 332, 623, 627), (334, 333, 627, 631), (335, 334, 631, 634), (336, 335, 634, 637), (337, 336, 637, 639), (338, 337, 639, 641), (339, 338, 641, 644), (340, 339, 644, 648), (651, 341, 340, 648), (658, 342, 341, 651), (661, 343, 342, 658), (662, 344, 343, 661), (664, 345, 344, 662), (666, 346, 345, 664), (348, 347, 346, 666, 571, 529), (670, 349, 347, 348, 528, 569), (672, 350, 349, 670), (674, 351, 350, 672), (676, 352, 351, 674), (677, 353, 352, 676), (678, 354, 353, 677), (679, 355, 354, 678), (680, 356, 355, 679), (513, 357, 356, 680), (358, 357, 513, 515), (359, 358, 515, 517), (360, 359, 517, 518), (361, 360, 518, 520), (362, 361, 520, 521), (363, 362, 521, 541), (331, 363, 541, 544), (462, 365, 364, 463), (562, 365, 462, 476), (439, 437, 367, 564), (366, 367, 437, 438), (366, 438, 450, 538, 582, 586, 584, 585), (463, 364, 577, 466), (507, 481, 483, 640, 615, 619, 577, 364, 655, 654, 652, 650, 646, 643, 638, 636, 632, 629, 626, 622, 620, 618, 616, 614, 611, 610, 607, 605, 602, 681, 675, 673, 671, 365, 562, 512), (364, 365, 671, 669, 668, 667, 665, 663, 660, 657, 655), (582, 538, 539, 559, 546, 526, 519, 509, 498, 504, 564, 367, 366, 585, 715, 714, 713, 712, 711, 710, 709, 708, 707, 706, 705, 704, 702, 700, 698, 688, 686, 684, 696, 694, 692, 690, 689, 687, 685, 683, 682, 719, 718, 717, 716), (369, 368, 602, 605), (370, 369, 605, 607), (371, 370, 607, 610), (372, 371, 610, 611), (373, 372, 611, 614), (374, 373, 614, 616), (375, 374, 616, 618), (376, 375, 618, 620), (377, 376, 620, 622), (378, 377, 622, 626), (379, 378, 626, 629), (380, 379, 629, 632), (381, 380, 632, 636), (382, 381, 636, 638), (383, 382, 638, 643), (646, 384, 383, 643), (650, 385, 384, 646), (652, 386, 385, 650), (654, 387, 386, 652), (655, 388, 387, 654), (657, 389, 388, 655), (660, 390, 389, 657), (663, 391, 390, 660), (665, 392, 391, 663), (667, 393, 392, 665), (668, 394, 393, 667), (669, 395, 394, 668), (671, 396, 395, 669), (673, 397, 396, 671), (675, 398, 397, 673), (681, 399, 398, 675), (368, 399, 681, 602), (401, 400, 688, 698), (402, 401, 698, 700), (403, 402, 700, 702), (404, 403, 702, 704), (405, 404, 704, 705), (406, 405, 705, 706), (407, 406, 706, 707), (408, 407, 707, 708), (409, 408, 708, 709), (410, 409, 709, 710), (411, 410, 710, 711), (412, 411, 711, 712), (413, 412, 712, 713), (414, 413, 713, 714), (415, 414, 714, 715), (417, 416, 415, 715, 585, 584), (716, 418, 416, 417, 586, 582), (717, 419, 418, 716), (718, 420, 419, 717), (719, 421, 420, 718), (682, 422, 421, 719), (683, 423, 422, 682), (685, 424, 423, 683), (687, 425, 424, 685), (689, 426, 425, 687), (690, 427, 426, 689), (692, 428, 427, 690), (694, 429, 428, 692), (696, 430, 429, 694), (684, 431, 430, 696), (417, 584, 586), (686, 432, 431, 684), (400, 432, 686, 688), (723, 724, 722, 720, 721), (726, 727, 724, 723, 725), (727, 726, 728, 729, 730), (732, 733, 730, 729, 731), (732, 734, 737, 738, 733), (746, 738, 737, 741, 744, 745), (751, 746, 745, 749, 750), (755, 751, 750, 754), (755, 754, 756, 753, 757), (753, 747, 748, 758, 757), (748, 740, 739, 759, 760, 758), (762, 763, 760, 759, 761), (766, 763, 762, 764, 765), (766, 765, 767, 768, 769), (768, 770, 771, 772, 769), (771, 773, 774, 775, 776, 772), (779, 776, 775, 777, 778), (782, 779, 778, 780, 781), (782, 781, 783, 784, 785), (784, 786, 787, 788, 785), (788, 787, 789, 790, 791), (735, 742, 792, 791, 790, 736), (792, 742, 743, 752, 793), (793, 752, 794, 795, 796), (796, 795, 797, 798), (798, 797, 799, 800, 801), (802, 804, 805, 801, 800, 803), (807, 808, 805, 804, 806), (810, 811, 808, 807, 809), (813, 814, 811, 810, 812), (814, 813, 815, 816, 817), (819, 720, 722, 817, 816, 818), (80, 83, 815, 813, 812), (83, 82, 96, 818, 816, 815), (96, 102, 103, 819, 818), (88, 124, 123, 774, 773), (88, 773, 771, 770, 95, 94), (81, 95, 770, 768, 767), (725, 43, 40, 728, 726), (48, 43, 725, 723, 721, 46), (103, 45, 46, 721, 720, 819), (123, 77, 52, 777, 775, 774), (777, 52, 50, 57, 780, 778), (780, 57, 41, 783, 781), (795, 794, 135, 134, 144, 799, 797), (145, 136, 137, 756, 754, 750, 749), (144, 158, 803, 800, 799), (744, 146, 145, 749, 745), (173, 802, 803, 158, 166, 172, 171), (741, 175, 174, 138, 142, 146, 744), (736, 206, 164, 165, 168, 735), (143, 739, 740, 154, 153, 156), (735, 168, 169, 743, 742), (747, 150, 154, 740, 748), (743, 169, 135, 794, 752), (756, 137, 150, 747, 753), (81, 767, 765, 764, 86, 85), (761, 97, 86, 764, 762), (739, 143, 141, 104, 105, 97, 761, 759), (173, 122, 131, 87, 806, 804, 802), (806, 87, 78, 809, 807), (809, 78, 79, 80, 812, 810), (783, 41, 39, 42, 786, 784), (786, 42, 47, 789, 787), (206, 736, 790, 789, 47, 53, 55, 205), (734, 51, 56, 60, 175, 741, 737), (731, 54, 51, 734, 732), (728, 40, 49, 54, 731, 729), (796, 445, 477, 474, 472, 755, 757, 758, 760, 763, 766, 769, 772, 776, 779, 782, 785, 788, 791, 792, 793), (755, 472, 452, 451, 445, 796, 798, 801, 805, 808, 811, 814, 817, 722, 724, 727, 730, 733, 738, 746, 751), (529, 571, 296, 440, 470, 570, 569, 528, 348)])
_uv = me_cylinder.uv_layers.new(name='UVMap')
_uv.uv.foreach_set('vector', [1.0, 0.5, 1.0, 1.0, 0.9688, 1.0, 0.9688, 0.5863, 0.9744, 0.5797, 0.9853, 0.5608, 0.9933, 0.5392, 0.9983, 0.5157, 0.9994, 0.5, 0.9688, 0.5863, 0.9688, 1.0, 0.9375, 1.0, 0.9375, 0.6114, 0.9475, 0.6068, 0.9616, 0.5953, 0.9375, 0.6114, 0.9375, 1.0, 0.9062, 1.0, 0.9062, 0.6147, 0.9167, 0.6164, 0.9322, 0.614, 0.9062, 0.6147, 0.9062, 1.0, 0.875, 1.0, 0.875, 0.5978, 0.8859, 0.6068, 0.9011, 0.614, 0.875, 0.5978, 0.875, 1.0, 0.8438, 1.0, 0.8438, 0.5484, 0.8483, 0.5608, 0.8589, 0.5797, 0.8718, 0.5953, 0.4994, 0.5, 0.5, 0.5, 0.5, 1.0, 0.4688, 1.0, 0.4688, 0.5863, 0.4744, 0.5797, 0.4853, 0.5608, 0.4933, 0.5392, 0.4983, 0.5157, 0.4688, 0.5863, 0.4688, 1.0, 0.4375, 1.0, 0.4375, 0.6114, 0.4475, 0.6068, 0.4616, 0.5953, 0.4375, 0.6114, 0.4375, 1.0, 0.4062, 1.0, 0.4062, 0.6147, 0.4167, 0.6164, 0.4322, 0.614, 0.4062, 0.6147, 0.4062, 1.0, 0.375, 1.0, 0.375, 0.5978, 0.3859, 0.6068, 0.4011, 0.614, 0.3718, 0.5953, 0.375, 0.5978, 0.375, 1.0, 0.3438, 1.0, 0.3438, 0.5484, 0.3483, 0.5608, 0.3589, 0.5797, 0.9062, 0.7019, 0.9062, 0.6544, 0.8882, 0.6554, 0.875, 0.6569, 0.875, 0.6888, 0.875, 0.6888, 0.875, 0.6569, 0.8438, 0.6597, 0.8438, 0.6781, 0.8438, 0.6781, 0.8438, 0.6597, 0.8125, 0.6618, 0.8125, 0.6701, 0.8125, 0.6701, 0.8125, 0.6618, 0.7812, 0.663, 0.7812, 0.6651, 0.7812, 0.6651, 0.7812, 0.663, 0.7611, 0.6633, 0.7611, 0.6641, 0.2188, 0.837, 0.2389, 0.8367, 0.2389, 0.8359, 0.2188, 0.8349, 0.2188, 0.837, 0.2188, 0.8349, 0.1875, 0.8299, 0.1875, 0.8382, 0.1875, 0.8382, 0.1875, 0.8299, 0.1562, 0.8219, 0.1562, 0.8403, 0.1562, 0.8403, 0.1562, 0.8219, 0.125, 0.8112, 0.125, 0.8431, 0.125, 0.8431, 0.125, 0.8112, 0.09375, 0.7981, 0.09375, 0.8456, 0.1118, 0.8446, 0.6562, 0.5484, 0.6562, 1.0, 0.625, 1.0, 0.625, 0.5978, 0.6282, 0.5953, 0.6411, 0.5797, 0.6517, 0.5608, 0.625, 0.5978, 0.625, 1.0, 0.5938, 1.0, 0.5938, 0.6147, 0.5989, 0.614, 0.6141, 0.6068, 0.5938, 0.6147, 0.5938, 1.0, 0.5625, 1.0, 0.5625, 0.6114, 0.5678, 0.614, 0.5833, 0.6164, 0.5625, 0.6114, 0.5625, 1.0, 0.5312, 1.0, 0.5312, 0.5863, 0.5384, 0.5953, 0.5525, 0.6068, 0.5312, 0.5863, 0.5312, 1.0, 0.5, 1.0, 0.5, 0.5, 0.5006, 0.5, 0.5017, 0.5157, 0.5067, 0.5392, 0.5147, 0.5608, 0.5256, 0.5797, 0.1562, 0.5484, 0.1562, 1.0, 0.125, 1.0, 0.125, 0.5978, 0.1282, 0.5953, 0.1411, 0.5797, 0.1517, 0.5608, 0.125, 0.5978, 0.125, 1.0, 0.09375, 1.0, 0.09375, 0.6147, 0.09894, 0.614, 0.1141, 0.6068, 0.09375, 0.6147, 0.09375, 1.0, 0.0625, 1.0, 0.0625, 0.6114, 0.06776, 0.614, 0.08332, 0.6164, 0.0625, 0.6114, 0.0625, 1.0, 0.03125, 1.0, 0.03125, 0.5863, 0.0384, 0.5953, 0.05255, 0.6068, 0.03125, 1.0, 0.0, 1.0, 0.0, 0.5, 0.0005962, 0.5, 0.001681, 0.5157, 0.006661, 0.5392, 0.01475, 0.5608, 0.02563, 0.5797, 0.03125, 0.5863, 0.9062, 0.8456, 0.9062, 0.7981, 0.875, 0.8112, 0.875, 0.8431, 0.8882, 0.8446, 0.8438, 0.8219, 0.8438, 0.8403, 0.875, 0.8431, 0.875, 0.8112, 0.8438, 0.8403, 0.8438, 0.8219, 0.8125, 0.8299, 0.8125, 0.8382, 0.7812, 0.8349, 0.7812, 0.837, 0.8125, 0.8382, 0.8125, 0.8299, 0.7611, 0.8367, 0.7812, 0.837, 0.7813, 0.8349, 0.7611, 0.8359, 0.2188, 0.663, 0.2188, 0.6651, 0.2389, 0.6641, 0.2389, 0.6633, 0.2188, 0.6651, 0.2188, 0.663, 0.1875, 0.6618, 0.1875, 0.6701, 0.1562, 0.6597, 0.1562, 0.6781, 0.1875, 0.6701, 0.1875, 0.6618, 0.1562, 0.6597, 0.125, 0.6569, 0.125, 0.6888, 0.1562, 0.6781, 0.09375, 0.6544, 0.09375, 0.7019, 0.125, 0.6888, 0.125, 0.6569, 0.1118, 0.6554, 0.7509, 0.01009, 0.75, 0.01, 0.7491, 0.01009, 0.75, 0.01164, 0.7491, 0.4899, 0.75, 0.49, 0.7509, 0.4899, 0.75, 0.4884, 0.9062, 0.7019, 0.9062, 0.6545, 0.875, 0.6568, 0.875, 0.6888, 0.875, 0.6888, 0.875, 0.8432, 0.9062, 0.8455, 0.9062, 0.7981, 0.875, 0.8112, 0.875, 0.8112, 0.875, 0.6888, 0.875, 0.6568, 0.8604, 0.6577, 0.8438, 0.6595, 0.8438, 0.6781, 0.8438, 0.6781, 0.8437, 0.8219, 0.8438, 0.8405, 0.8604, 0.8423, 0.875, 0.8432, 0.875, 0.8112, 0.8438, 0.8219, 0.8125, 0.6619, 0.8125, 0.6701, 0.8125, 0.6701, 0.8438, 0.6781, 0.8438, 0.6595, 0.8125, 0.8299, 0.8125, 0.8381, 0.8438, 0.8405, 0.8438, 0.8219, 0.8125, 0.8299, 0.7812, 0.6635, 0.7812, 0.6651, 0.7812, 0.6651, 0.8125, 0.6701, 0.8125, 0.6619, 0.7812, 0.8349, 0.7812, 0.8365, 0.8125, 0.8381, 0.8125, 0.8299, 0.7812, 0.8349, 0.7611, 0.6641, 0.7812, 0.6651, 0.7812, 0.6635, 0.7611, 0.6638, 0.7611, 0.8359, 0.7611, 0.8362, 0.7812, 0.8365, 0.7812, 0.8349, 0.2389, 0.6641, 0.2389, 0.6638, 0.2188, 0.6635, 0.2188, 0.6651, 0.2188, 0.6651, 0.2188, 0.8349, 0.2188, 0.8349, 0.2188, 0.8365, 0.2389, 0.8362, 0.2389, 0.8359, 0.2188, 0.8349, 0.1875, 0.8299, 0.1875, 0.8299, 0.1875, 0.8381, 0.2188, 0.8365, 0.2188, 0.6635, 0.1875, 0.6619, 0.1875, 0.6701, 0.1875, 0.6701, 0.2188, 0.6651, 0.1875, 0.6619, 0.1562, 0.6595, 0.1562, 0.6781, 0.1562, 0.6781, 0.1875, 0.6701, 0.1875, 0.8299, 0.1562, 0.8219, 0.1562, 0.8219, 0.1562, 0.8405, 0.1875, 0.8381, 0.1396, 0.6577, 0.125, 0.6568, 0.125, 0.6888, 0.125, 0.6888, 0.1562, 0.6781, 0.1562, 0.6595, 0.125, 0.8112, 0.125, 0.8432, 0.1396, 0.8423, 0.1562, 0.8405, 0.1562, 0.8219, 0.125, 0.8112, 0.125, 0.8432, 0.125, 0.8112, 0.09375, 0.7981, 0.09375, 0.7981, 0.09375, 0.8455, 0.09375, 0.7019, 0.125, 0.6888, 0.125, 0.6568, 0.09375, 0.6545, 0.09375, 0.7019, 0.8125, 0.5709, 0.8125, 1.0, 0.7812, 1.0, 0.7812, 0.6063, 0.795, 0.5953, 0.8076, 0.5797, 0.7812, 0.6063, 0.7812, 1.0, 0.75, 1.0, 0.75, 0.6164, 0.7656, 0.614, 0.7806, 0.6068, 0.75, 0.6164, 0.75, 1.0, 0.7188, 1.0, 0.7188, 0.6063, 0.7194, 0.6068, 0.7344, 0.614, 0.75, 0.6164, 0.7188, 0.6063, 0.7188, 1.0, 0.6875, 1.0, 0.6875, 0.5709, 0.6924, 0.5797, 0.705, 0.5953, 0.3125, 0.5709, 0.3125, 1.0, 0.2812, 1.0, 0.2812, 0.6063, 0.295, 0.5953, 0.3076, 0.5797, 0.2806, 0.6068, 0.2812, 0.6063, 0.2812, 1.0, 0.25, 1.0, 0.25, 0.6164, 0.25, 0.6164, 0.2656, 0.614, 0.25, 1.0, 0.2188, 1.0, 0.2188, 0.6063, 0.2194, 0.6068, 0.2344, 0.614, 0.25, 0.6164, 0.2188, 0.6063, 0.2188, 1.0, 0.1875, 1.0, 0.1875, 0.5709, 0.1924, 0.5797, 0.205, 0.5953, 0.8331, 0.5, 0.8336, 0.5, 0.8347, 0.5157, 0.8401, 0.5392, 0.8438, 0.5484, 0.8438, 1.0, 0.8125, 1.0, 0.8125, 0.5709, 0.8185, 0.5608, 0.8268, 0.5392, 0.832, 0.5157, 0.3336, 0.5, 0.3347, 0.5157, 0.3401, 0.5392, 0.3438, 0.5484, 0.3438, 1.0, 0.3125, 1.0, 0.3125, 0.5709, 0.3185, 0.5608, 0.3268, 0.5392, 0.332, 0.5157, 0.3331, 0.5, 0.875, 0.8112, 0.875, 0.8429, 0.9062, 0.8458, 0.9062, 0.7981, 0.875, 0.8112, 0.8438, 0.8406, 0.875, 0.8429, 0.875, 0.8112, 0.8438, 0.8219, 0.8438, 0.8219, 0.8125, 0.8384, 0.8258, 0.8396, 0.8438, 0.8406, 0.8438, 0.8219, 0.8125, 0.8299, 0.8125, 0.8299, 0.7812, 0.8366, 0.8125, 0.8384, 0.8125, 0.8299, 0.7812, 0.8349, 0.7812, 0.8349, 0.7611, 0.8362, 0.7812, 0.8366, 0.7812, 0.8349, 0.7611, 0.8359, 0.2389, 0.6641, 0.2389, 0.6638, 0.2188, 0.6634, 0.2188, 0.6651, 0.2188, 0.6651, 0.2188, 0.6651, 0.2188, 0.6634, 0.1875, 0.6616, 0.1875, 0.6701, 0.1875, 0.6701, 0.1875, 0.6701, 0.1875, 0.6616, 0.1742, 0.6604, 0.1562, 0.6594, 0.1562, 0.6781, 0.1562, 0.6781, 0.1562, 0.6781, 0.1562, 0.6594, 0.125, 0.6571, 0.125, 0.6888, 0.125, 0.6888, 0.09375, 0.6542, 0.09375, 0.7019, 0.09375, 0.7019, 0.125, 0.6888, 0.125, 0.6571, 0.6875, 0.5709, 0.6875, 1.0, 0.6562, 1.0, 0.6562, 0.5484, 0.6599, 0.5392, 0.6653, 0.5157, 0.6664, 0.5, 0.6669, 0.5, 0.668, 0.5157, 0.6732, 0.5392, 0.6815, 0.5608, 0.1875, 1.0, 0.1562, 1.0, 0.1562, 0.5484, 0.1599, 0.5392, 0.1653, 0.5157, 0.1664, 0.5, 0.1669, 0.5, 0.168, 0.5157, 0.1732, 0.5392, 0.1815, 0.5608, 0.1875, 0.5709, 0.9062, 0.7019, 0.9062, 0.6542, 0.875, 0.6571, 0.875, 0.6888, 0.875, 0.6888, 0.875, 0.6571, 0.8438, 0.6594, 0.8438, 0.6781, 0.8438, 0.6781, 0.875, 0.6888, 0.8438, 0.6594, 0.8258, 0.6604, 0.8125, 0.6616, 0.8125, 0.6701, 0.8125, 0.6701, 0.8438, 0.6781, 0.8125, 0.6701, 0.8125, 0.6616, 0.7812, 0.6634, 0.7812, 0.6651, 0.7812, 0.6651, 0.7812, 0.6651, 0.7812, 0.6634, 0.7611, 0.6638, 0.7611, 0.6641, 0.2188, 0.8349, 0.2188, 0.8366, 0.2389, 0.8362, 0.2389, 0.8359, 0.2188, 0.8349, 0.1875, 0.8299, 0.1875, 0.8384, 0.2188, 0.8366, 0.2188, 0.8349, 0.1875, 0.8299, 0.1562, 0.8219, 0.1562, 0.8406, 0.1742, 0.8396, 0.1875, 0.8384, 0.1875, 0.8299, 0.1562, 0.8219, 0.125, 0.8112, 0.125, 0.8429, 0.1562, 0.8406, 0.1562, 0.8219, 0.125, 0.8112, 0.09375, 0.7981, 0.09375, 0.8458, 0.125, 0.8429, 0.125, 0.8112, 0.09375, 0.7981, 0.9571, 0.3692, 0.9564, 0.3692, 0.9568, 0.3698, 0.9568, 0.1302, 0.9564, 0.1308, 0.9571, 0.1308, 0.5436, 0.3692, 0.5429, 0.3692, 0.5432, 0.3698, 0.5432, 0.1302, 0.5429, 0.1308, 0.5436, 0.1308, 0.75, 0.49, 0.7968, 0.4854, 0.8418, 0.4717, 0.8833, 0.4496, 0.9197, 0.4197, 0.9496, 0.3833, 0.9717, 0.3418, 0.9854, 0.2968, 0.99, 0.25, 0.9854, 0.2032, 0.9717, 0.1582, 0.9496, 0.1167, 0.9197, 0.08029, 0.8833, 0.05045, 0.8418, 0.02827, 0.7968, 0.01461, 0.75, 0.01, 0.7032, 0.01461, 0.6582, 0.02827, 0.6167, 0.05045, 0.5803, 0.08029, 0.5504, 0.1167, 0.5283, 0.1582, 0.5146, 0.2032, 0.51, 0.25, 0.5146, 0.2968, 0.5283, 0.3418, 0.5504, 0.3833, 0.5803, 0.4197, 0.6167, 0.4496, 0.6582, 0.4717, 0.7032, 0.4854, 0.75, 0.49, 0.7968, 0.4854, 0.8418, 0.4717, 0.8833, 0.4496, 0.9197, 0.4197, 0.9496, 0.3833, 0.9717, 0.3418, 0.9854, 0.2968, 0.99, 0.25, 0.9854, 0.2032, 0.9717, 0.1582, 0.9496, 0.1167, 0.9197, 0.08029, 0.8833, 0.05045, 0.8418, 0.02827, 0.7968, 0.01461, 0.75, 0.01, 0.7032, 0.01461, 0.6582, 0.02827, 0.6167, 0.05045, 0.5803, 0.08029, 0.5504, 0.1167, 0.5283, 0.1582, 0.5146, 0.2032, 0.51, 0.25, 0.5146, 0.2968, 0.5283, 0.3418, 0.5504, 0.3833, 0.5803, 0.4197, 0.6167, 0.4496, 0.6582, 0.4717, 0.7032, 0.4854, 0.75, 0.49, 0.7968, 0.4854, 0.8418, 0.4717, 0.8833, 0.4496, 0.9197, 0.4197, 0.9496, 0.3833, 0.9717, 0.3418, 0.9854, 0.2968, 0.99, 0.25, 0.9854, 0.2032, 0.9717, 0.1582, 0.9496, 0.1167, 0.9197, 0.08029, 0.8833, 0.05045, 0.8418, 0.02827, 0.7968, 0.01461, 0.75, 0.01, 0.7032, 0.01461, 0.6582, 0.02827, 0.6167, 0.05045, 0.5803, 0.08029, 0.5504, 0.1167, 0.5283, 0.1582, 0.5146, 0.2032, 0.51, 0.25, 0.5146, 0.2968, 0.5283, 0.3418, 0.5504, 0.3833, 0.5803, 0.4197, 0.6167, 0.4496, 0.6582, 0.4717, 0.7032, 0.4854, 0.75, 0.49, 0.7968, 0.4854, 0.8418, 0.4717, 0.8833, 0.4496, 0.9197, 0.4197, 0.9496, 0.3833, 0.9717, 0.3418, 0.9854, 0.2968, 0.99, 0.25, 0.9854, 0.2032, 0.9717, 0.1582, 0.9496, 0.1167, 0.9197, 0.08029, 0.8833, 0.05045, 0.8418, 0.02827, 0.7968, 0.01461, 0.75, 0.01, 0.7032, 0.01461, 0.6582, 0.02827, 0.6167, 0.05045, 0.5803, 0.08029, 0.5504, 0.1167, 0.5283, 0.1582, 0.5146, 0.2032, 0.51, 0.25, 0.5146, 0.2968, 0.5283, 0.3418, 0.5504, 0.3833, 0.5803, 0.4197, 0.6167, 0.4496, 0.6582, 0.4717, 0.7032, 0.4854, 0.75, 0.49, 0.7968, 0.4854, 0.8418, 0.4717, 0.8833, 0.4496, 0.9197, 0.4197, 0.9496, 0.3833, 0.9717, 0.3418, 0.9854, 0.2968, 0.99, 0.25, 0.9854, 0.2032, 0.9717, 0.1582, 0.9496, 0.1167, 0.9197, 0.08029, 0.8833, 0.05045, 0.8418, 0.02827, 0.7968, 0.01461, 0.75, 0.01, 0.7032, 0.01461, 0.6582, 0.02827, 0.6167, 0.05045, 0.5803, 0.08029, 0.5504, 0.1167, 0.5283, 0.1582, 0.5146, 0.2032, 0.51, 0.25, 0.5146, 0.2968, 0.5283, 0.3418, 0.5504, 0.3833, 0.5803, 0.4197, 0.6167, 0.4496, 0.6582, 0.4717, 0.7032, 0.4854, 0.75, 0.49, 0.7968, 0.4854, 0.8418, 0.4717, 0.8833, 0.4496, 0.9197, 0.4197, 0.9496, 0.3833, 0.9717, 0.3418, 0.9854, 0.2968, 0.99, 0.25, 0.9854, 0.2032, 0.9717, 0.1582, 0.9496, 0.1167, 0.9197, 0.08029, 0.8833, 0.05045, 0.8418, 0.02827, 0.7968, 0.01461, 0.75, 0.01, 0.7032, 0.01461, 0.6582, 0.02827, 0.6167, 0.05045, 0.5803, 0.08029, 0.5504, 0.1167, 0.5283, 0.1582, 0.5146, 0.2032, 0.51, 0.25, 0.5146, 0.2968, 0.5283, 0.3418, 0.5504, 0.3833, 0.5803, 0.4197, 0.6167, 0.4496, 0.6582, 0.4717, 0.7032, 0.4854, 0.2051, 0.5246, 0.1971, 0.5299, 0.242, 0.6197, 0.2421, 0.6197, 0.25, 0.6144, 0.25, 0.6144, 0.2421, 0.6303, 0.2447, 0.625, 0.2421, 0.6197, 0.25, 0.6144, 0.2527, 0.6197, 0.2579, 0.6197, 0.25, 0.6144, 0.2421, 0.6197, 0.2473, 0.6197, 0.25, 0.6356, 0.2473, 0.6303, 0.2421, 0.6303, 0.25, 0.6144, 0.25, 0.6144, 0.25, 0.6144, 0.2421, 0.6303, 0.2473, 0.6303, 0.2447, 0.625, 0.2421, 0.6303, 0.2421, 0.6303, 0.2421, 0.6303, 0.242, 0.6303, 0.2421, 0.6303, 0.2421, 0.6197, 0.242, 0.6197, 0.1522, 0.6197, 0.1522, 0.6303, 0.242, 0.6303, 0.2421, 0.6197, 0.242, 0.6197, 0.2421, 0.6197, 0.2447, 0.625, 0.2473, 0.6197, 0.2421, 0.6197, 0.2421, 0.6197, 0.25, 0.6144, 0.2579, 0.6197, 0.258, 0.6197, 0.3029, 0.5299, 0.2949, 0.5246, 0.25, 0.6144, 0.2473, 0.6197, 0.2527, 0.6197, 0.25, 0.6144, 0.25, 0.6144, 0.2579, 0.6303, 0.2527, 0.6303, 0.25, 0.6356, 0.2579, 0.6197, 0.2553, 0.625, 0.2579, 0.6303, 0.25, 0.6356, 0.25, 0.6356, 0.25, 0.6356, 0.2579, 0.6197, 0.2527, 0.6197, 0.2553, 0.625, 0.2579, 0.6197, 0.2579, 0.6197, 0.2579, 0.6197, 0.258, 0.6197, 0.25, 0.6356, 0.2421, 0.6303, 0.242, 0.6303, 0.1971, 0.7201, 0.2051, 0.7254, 0.25, 0.6356, 0.25, 0.6356, 0.25, 0.6356, 0.2527, 0.6303, 0.2473, 0.6303, 0.2579, 0.6303, 0.25, 0.6356, 0.25, 0.6356, 0.2949, 0.7254, 0.3029, 0.7201, 0.258, 0.6303, 0.2579, 0.6303, 0.258, 0.6303, 0.2579, 0.6303, 0.2579, 0.6303, 0.258, 0.6303, 0.3478, 0.6303, 0.3478, 0.6197, 0.258, 0.6197, 0.2579, 0.6197, 0.2553, 0.625, 0.2527, 0.6303, 0.2579, 0.6303, 0.2579, 0.6303, 0.5625, 1.0, 0.5938, 1.0, 0.5938, 1.0, 0.5625, 1.0, 0.1562, 1.0, 0.1875, 1.0, 0.1875, 1.0, 0.1671, 1.0, 0.1663, 1.0, 0.1562, 1.0, 0.5312, 1.0, 0.5625, 1.0, 0.5625, 1.0, 0.5312, 1.0, 0.9375, 1.0, 0.9688, 1.0, 0.9688, 1.0, 0.9375, 1.0, 0.125, 1.0, 0.1562, 1.0, 0.1562, 1.0, 0.125, 1.0, 0.5, 1.0, 0.5, 1.0, 0.5312, 1.0, 0.5312, 1.0, 0.5, 1.0, 0.5, 1.0, 0.9062, 1.0, 0.9375, 1.0, 0.9375, 1.0, 0.9062, 1.0, 0.09375, 1.0, 0.125, 1.0, 0.125, 1.0, 0.09375, 1.0, 0.875, 1.0, 0.9062, 1.0, 0.9062, 1.0, 0.875, 1.0, 0.0625, 1.0, 0.09375, 1.0, 0.09375, 1.0, 0.0625, 1.0, 0.4688, 1.0, 0.5, 1.0, 0.5, 1.0, 0.4688, 1.0, 0.8438, 1.0, 0.8438, 1.0, 0.875, 1.0, 0.875, 1.0, 0.03125, 1.0, 0.0625, 1.0, 0.0625, 1.0, 0.03125, 1.0, 0.4375, 1.0, 0.4688, 1.0, 0.4688, 1.0, 0.4375, 1.0, 0.8125, 1.0, 0.8125, 1.0, 0.8438, 1.0, 0.8438, 1.0, 0.8337, 1.0, 0.8329, 1.0, 0.0, 1.0, 0.03125, 1.0, 0.03125, 1.0, 0.0, 1.0, 0.4062, 1.0, 0.4375, 1.0, 0.4375, 1.0, 0.4062, 1.0, 0.7812, 1.0, 0.7812, 1.0, 0.8125, 1.0, 0.8125, 1.0, 0.375, 1.0, 0.4062, 1.0, 0.4062, 1.0, 0.375, 1.0, 0.75, 1.0, 0.75, 1.0, 0.7812, 1.0, 0.7812, 1.0, 0.3438, 1.0, 0.375, 1.0, 0.375, 1.0, 0.3438, 1.0, 0.7188, 1.0, 0.7188, 1.0, 0.75, 1.0, 0.75, 1.0, 0.3125, 1.0, 0.3438, 1.0, 0.3438, 1.0, 0.3337, 1.0, 0.3329, 1.0, 0.3125, 1.0, 0.6875, 1.0, 0.6875, 1.0, 0.7188, 1.0, 0.7188, 1.0, 0.2812, 1.0, 0.3125, 1.0, 0.3125, 1.0, 0.2812, 1.0, 0.6562, 1.0, 0.6562, 1.0, 0.6875, 1.0, 0.6875, 1.0, 0.6671, 1.0, 0.6663, 1.0, 0.25, 1.0, 0.2812, 1.0, 0.2812, 1.0, 0.25, 1.0, 0.625, 1.0, 0.625, 1.0, 0.6562, 1.0, 0.6562, 1.0, 0.2188, 1.0, 0.25, 1.0, 0.25, 1.0, 0.2188, 1.0, 0.5938, 1.0, 0.625, 1.0, 0.625, 1.0, 0.5938, 1.0, 0.9688, 1.0, 1.0, 1.0, 1.0, 1.0, 1.0, 1.0, 1.0, 1.0, 0.9688, 1.0, 0.1875, 1.0, 0.2188, 1.0, 0.2188, 1.0, 0.1875, 1.0, 0.375, 0.25, 0.375, 0.0, 0.5875, 0.0, 0.5875, 0.25, 0.4789, 0.2564, 0.375, 0.25, 0.5875, 0.25, 0.5875, 0.3648, 0.375, 0.3648, 0.375, 0.2564, 0.375, 0.2564, 0.375, 0.25, 0.4789, 0.2564, 0.4789, 0.4935, 0.375, 0.5, 0.375, 0.4935, 0.375, 0.5, 0.4789, 0.4935, 0.375, 0.4935, 0.375, 0.3852, 0.5875, 0.3852, 0.5875, 0.5, 0.5875, 0.75, 0.375, 0.75, 0.375, 0.5, 0.5875, 0.5, 0.375, 0.75, 0.4789, 0.7565, 0.375, 0.7565, 0.5875, 0.8648, 0.375, 0.8648, 0.375, 0.7565, 0.4789, 0.7565, 0.375, 0.75, 0.5875, 0.75, 0.4789, 0.9936, 0.375, 1.0, 0.375, 0.9936, 0.5875, 1.0, 0.375, 1.0, 0.4789, 0.9936, 0.375, 0.9936, 0.375, 0.8852, 0.5875, 0.8852, 0.3685, 0.5, 0.375, 0.5, 0.375, 0.75, 0.3685, 0.75, 0.3697, 0.7476, 0.3708, 0.7405, 0.3718, 0.7289, 0.3727, 0.7134, 0.3734, 0.6944, 0.3739, 0.6728, 0.3743, 0.6494, 0.3744, 0.625, 0.3743, 0.6006, 0.3739, 0.5772, 0.3734, 0.5556, 0.3727, 0.5366, 0.3718, 0.5211, 0.3708, 0.5095, 0.3697, 0.5024, 0.3674, 0.5024, 0.3663, 0.5095, 0.3653, 0.5211, 0.3644, 0.5366, 0.3636, 0.5556, 0.3631, 0.5772, 0.3628, 0.6006, 0.3626, 0.625, 0.3628, 0.6494, 0.3631, 0.6728, 0.3636, 0.6944, 0.3644, 0.7134, 0.3653, 0.7289, 0.3663, 0.7405, 0.3674, 0.7476, 0.3685, 0.75, 0.2602, 0.75, 0.2601, 0.7489, 0.2609, 0.7207, 0.2615, 0.6738, 0.2618, 0.625, 0.2615, 0.5762, 0.2609, 0.5293, 0.2601, 0.5011, 0.2602, 0.5, 0.3685, 0.5, 0.1314, 0.75, 0.125, 0.75, 0.125, 0.5, 0.1314, 0.5, 0.1303, 0.5024, 0.1292, 0.5095, 0.1282, 0.5211, 0.1273, 0.5366, 0.1265, 0.5556, 0.126, 0.5772, 0.1257, 0.6006, 0.1255, 0.625, 0.1257, 0.6494, 0.126, 0.6728, 0.1265, 0.6944, 0.1273, 0.7134, 0.1282, 0.7289, 0.1292, 0.7405, 0.1303, 0.7476, 0.2398, 0.75, 0.1314, 0.75, 0.1326, 0.7476, 0.1337, 0.7405, 0.1347, 0.7289, 0.1356, 0.7134, 0.1363, 0.6944, 0.1368, 0.6728, 0.1372, 0.6494, 0.1373, 0.625, 0.1372, 0.6006, 0.1368, 0.5772, 0.1363, 0.5556, 0.1356, 0.5366, 0.1347, 0.5211, 0.1337, 0.5095, 0.1326, 0.5024, 0.1314, 0.5, 0.2398, 0.5, 0.2399, 0.5011, 0.2391, 0.5293, 0.2385, 0.5762, 0.2382, 0.625, 0.2385, 0.6738, 0.2391, 0.7207, 0.2399, 0.7489, 0.2398, 0.5, 0.2399, 0.5, 0.2399, 0.5011, 0.2601, 0.5, 0.2602, 0.5, 0.2601, 0.5011, 0.2399, 0.7489, 0.2399, 0.75, 0.2398, 0.75, 0.2602, 0.75, 0.2601, 0.75, 0.2601, 0.7489, 0.9688, 0.5, 1.0, 0.5, 1.0, 0.8961, 0.9688, 0.8961, 0.9375, 0.5, 0.9688, 0.5, 0.9688, 0.8961, 0.9375, 0.8961, 0.9062, 0.5, 0.9375, 0.5, 0.9375, 0.8961, 0.9062, 0.8961, 0.875, 0.5, 0.9062, 0.5, 0.9062, 0.8961, 0.875, 0.8961, 0.8438, 0.8961, 0.8438, 0.5, 0.875, 0.5, 0.875, 0.8961, 0.8125, 0.8961, 0.8125, 0.5, 0.8438, 0.5, 0.8438, 0.8961, 0.7812, 0.8961, 0.7812, 0.5, 0.8125, 0.5, 0.8125, 0.8961, 0.75, 0.8961, 0.75, 0.5, 0.7812, 0.5, 0.7812, 0.8961, 0.7188, 0.8961, 0.7188, 0.5, 0.75, 0.5, 0.75, 0.8961, 0.6875, 0.8961, 0.6875, 0.5, 0.7188, 0.5, 0.7188, 0.8961, 0.6562, 0.8961, 0.6562, 0.5, 0.6875, 0.5, 0.6875, 0.8961, 0.625, 0.8961, 0.625, 0.5, 0.6562, 0.5, 0.6562, 0.8961, 0.5938, 0.8961, 0.5938, 0.5, 0.625, 0.5, 0.625, 0.8961, 0.5625, 0.8961, 0.5625, 0.5, 0.5938, 0.5, 0.5938, 0.8961, 0.5312, 0.8961, 0.5312, 0.5, 0.5625, 0.5, 0.5625, 0.8961, 0.5, 0.8961, 0.5, 0.5, 0.5312, 0.5, 0.5312, 0.8961, 0.4688, 0.8961, 0.4688, 0.5, 0.5, 0.5, 0.5, 0.8961, 0.4375, 0.8961, 0.4375, 0.5, 0.4688, 0.5, 0.4688, 0.8961, 0.4062, 0.8961, 0.4062, 0.5, 0.4375, 0.5, 0.4375, 0.8961, 0.375, 0.8961, 0.375, 0.5, 0.4062, 0.5, 0.4062, 0.8961, 0.3438, 0.5, 0.375, 0.5, 0.375, 0.8961, 0.3438, 0.8961, 0.3125, 0.5, 0.3438, 0.5, 0.3438, 0.8961, 0.3125, 0.8961, 0.2812, 0.5, 0.3125, 0.5, 0.3125, 0.8961, 0.2812, 0.8961, 0.25, 0.5, 0.2812, 0.5, 0.2812, 0.8961, 0.25, 0.8961, 0.2188, 0.5, 0.25, 0.5, 0.25, 0.8961, 0.2188, 0.8961, 0.1875, 0.5, 0.2188, 0.5, 0.2188, 0.8961, 0.1875, 0.8961, 0.1562, 0.5, 0.1875, 0.5, 0.1875, 0.8961, 0.1562, 0.8961, 0.125, 0.5, 0.1562, 0.5, 0.1562, 0.8961, 0.125, 0.8961, 0.09375, 0.5, 0.125, 0.5, 0.125, 0.8961, 0.09375, 0.8961, 0.0625, 0.5, 0.09375, 0.5, 0.09375, 0.8961, 0.0625, 0.8961, 0.03125, 0.5, 0.0625, 0.5, 0.0625, 0.8961, 0.03125, 0.8961, 0.0, 0.5, 0.03125, 0.5, 0.03125, 0.8961, 0.0, 0.8961, 0.9688, 0.5, 1.0, 0.5, 1.0, 0.8961, 0.9688, 0.8961, 0.9375, 0.5, 0.9688, 0.5, 0.9688, 0.8961, 0.9375, 0.8961, 0.9062, 0.5, 0.9375, 0.5, 0.9375, 0.8961, 0.9062, 0.8961, 0.875, 0.5, 0.9062, 0.5, 0.9062, 0.8961, 0.875, 0.8961, 0.8438, 0.8961, 0.8438, 0.5, 0.875, 0.5, 0.875, 0.8961, 0.8125, 0.8961, 0.8125, 0.5, 0.8438, 0.5, 0.8438, 0.8961, 0.7812, 0.8961, 0.7812, 0.5, 0.8125, 0.5, 0.8125, 0.8961, 0.75, 0.8961, 0.75, 0.5, 0.7812, 0.5, 0.7812, 0.8961, 0.7188, 0.8961, 0.7188, 0.5, 0.75, 0.5, 0.75, 0.8961, 0.6875, 0.8961, 0.6875, 0.5, 0.7188, 0.5, 0.7188, 0.8961, 0.6563, 0.8961, 0.6562, 0.5, 0.6875, 0.5, 0.6875, 0.8961, 0.625, 0.8961, 0.625, 0.5, 0.6562, 0.5, 0.6562, 0.8961, 0.5938, 0.8961, 0.5938, 0.5, 0.625, 0.5, 0.625, 0.8961, 0.5625, 0.8961, 0.5625, 0.5, 0.5938, 0.5, 0.5938, 0.8961, 0.5312, 0.8961, 0.5312, 0.5, 0.5625, 0.5, 0.5625, 0.8961, 0.5, 0.8961, 0.5, 0.5, 0.5312, 0.5, 0.5312, 0.8961, 0.4688, 0.8961, 0.4688, 0.5, 0.5, 0.5, 0.5, 0.8961, 0.4375, 0.8961, 0.4375, 0.5, 0.4688, 0.5, 0.4688, 0.8961, 0.4062, 0.8961, 0.4062, 0.5, 0.4375, 0.5, 0.4375, 0.8961, 0.375, 0.8961, 0.375, 0.5, 0.4062, 0.5, 0.4062, 0.8961, 0.3438, 0.5, 0.375, 0.5, 0.375, 0.8961, 0.3438, 0.8961, 0.3125, 0.5, 0.3438, 0.5, 0.3438, 0.8961, 0.3125, 0.8961, 0.2812, 0.5, 0.3125, 0.5, 0.3125, 0.8961, 0.2812, 0.8961, 0.25, 0.5, 0.2812, 0.5, 0.2812, 0.8961, 0.25, 0.8961, 0.2188, 0.5, 0.25, 0.5, 0.25, 0.8961, 0.2188, 0.8961, 0.1875, 0.5, 0.2188, 0.5, 0.2188, 0.8961, 0.1875, 0.8961, 0.1562, 0.5, 0.1875, 0.5, 0.1875, 0.8961, 0.1562, 0.8961, 0.125, 0.5, 0.1562, 0.5, 0.1562, 0.8961, 0.125, 0.8961, 0.09375, 0.5, 0.125, 0.5, 0.125, 0.8961, 0.09375, 0.8961, 0.0625, 0.5, 0.09375, 0.5, 0.09375, 0.8961, 0.0625, 0.8961, 0.03125, 0.5, 0.0625, 0.5, 0.0625, 0.8961, 0.03125, 0.8961, 0.0, 0.8961, 0.0, 0.5, 0.03125, 0.5, 0.03125, 0.8961, 0.5875, 0.25, 0.375, 0.25, 0.375, 0.0, 0.5875, 0.0, 0.375, 0.3648, 0.375, 0.25, 0.5875, 0.25, 0.5875, 0.3648, 0.5875, 0.3852, 0.5875, 0.5, 0.375, 0.5, 0.375, 0.3852, 0.375, 0.75, 0.375, 0.5, 0.5875, 0.5, 0.5875, 0.75, 0.375, 0.9936, 0.375, 0.8852, 0.5875, 0.8852, 0.5875, 1.0, 0.375, 1.0, 0.375, 0.9936, 0.4789, 0.9936, 0.4789, 0.9936, 0.1314, 0.75, 0.125, 0.75, 0.125, 0.5, 0.2398, 0.5, 0.2399, 0.5011, 0.2395, 0.5144, 0.2386, 0.5603, 0.2383, 0.6086, 0.2383, 0.6576, 0.2389, 0.7054, 0.2398, 0.75, 0.2398, 0.75, 0.2398, 0.75, 0.1314, 0.75, 0.1326, 0.7476, 0.1337, 0.7405, 0.1347, 0.7289, 0.1356, 0.7134, 0.1363, 0.6944, 0.1368, 0.6728, 0.1372, 0.6494, 0.1373, 0.625, 0.1372, 0.6006, 0.1368, 0.5772, 0.1363, 0.5556, 0.1356, 0.5366, 0.1347, 0.5211, 0.1337, 0.5095, 0.1326, 0.5024, 0.1314, 0.5, 0.1303, 0.5024, 0.1292, 0.5095, 0.1282, 0.5211, 0.1273, 0.5366, 0.1265, 0.5556, 0.126, 0.5772, 0.1257, 0.6006, 0.1255, 0.625, 0.1257, 0.6494, 0.126, 0.6728, 0.1265, 0.6944, 0.1273, 0.7134, 0.1282, 0.7289, 0.1292, 0.7405, 0.1303, 0.7476, 0.2605, 0.7356, 0.2614, 0.6897, 0.2617, 0.6414, 0.2617, 0.5924, 0.2611, 0.5446, 0.2602, 0.5, 0.2602, 0.5, 0.375, 0.5, 0.375, 0.75, 0.3685, 0.75, 0.3697, 0.7476, 0.3708, 0.7405, 0.3718, 0.7289, 0.3727, 0.7134, 0.3734, 0.6944, 0.3739, 0.6728, 0.3743, 0.6494, 0.3744, 0.625, 0.3743, 0.6006, 0.3739, 0.5772, 0.3734, 0.5556, 0.3727, 0.5366, 0.3718, 0.5211, 0.3708, 0.5095, 0.3697, 0.5024, 0.3685, 0.5, 0.3674, 0.5024, 0.3663, 0.5095, 0.3653, 0.5211, 0.3644, 0.5366, 0.3636, 0.5556, 0.3631, 0.5772, 0.3628, 0.6006, 0.3626, 0.625, 0.3628, 0.6494, 0.3631, 0.6728, 0.3636, 0.6944, 0.3644, 0.7134, 0.3653, 0.7289, 0.3663, 0.7405, 0.3674, 0.7476, 0.3685, 0.75, 0.2602, 0.75, 0.2601, 0.7489, 0.2602, 0.5, 0.2602, 0.5, 0.2602, 0.5, 0.2398, 0.75, 0.2398, 0.75, 0.2398, 0.75, 0.9688, 0.5, 1.0, 0.5, 1.0, 0.8961, 0.9688, 0.8961, 0.9375, 0.5, 0.9688, 0.5, 0.9688, 0.8961, 0.9375, 0.8961, 0.9062, 0.5, 0.9375, 0.5, 0.9375, 0.8961, 0.9062, 0.8961, 0.875, 0.5, 0.9062, 0.5, 0.9062, 0.8961, 0.875, 0.8961, 0.8438, 0.5, 0.875, 0.5, 0.875, 0.8961, 0.8438, 0.8961, 0.8125, 0.5, 0.8438, 0.5, 0.8438, 0.8961, 0.8125, 0.8961, 0.7812, 0.5, 0.8125, 0.5, 0.8125, 0.8961, 0.7812, 0.8961, 0.75, 0.5, 0.7812, 0.5, 0.7812, 0.8961, 0.75, 0.8961, 0.7188, 0.5, 0.75, 0.5, 0.75, 0.8961, 0.7188, 0.8961, 0.6875, 0.8961, 0.6875, 0.5, 0.7188, 0.5, 0.7188, 0.8961, 0.6562, 0.8961, 0.6562, 0.5, 0.6875, 0.5, 0.6875, 0.8961, 0.625, 0.8961, 0.625, 0.5, 0.6562, 0.5, 0.6562, 0.8961, 0.5938, 0.8961, 0.5938, 0.5, 0.625, 0.5, 0.625, 0.8961, 0.5625, 0.8961, 0.5625, 0.5, 0.5938, 0.5, 0.5938, 0.8961, 0.5312, 0.8961, 0.5312, 0.5, 0.5625, 0.5, 0.5625, 0.8961, 0.5, 1.0, 0.5, 1.0, 0.5, 0.5, 0.5312, 0.5, 0.5312, 0.8961, 0.5, 0.8961, 0.4688, 0.8961, 0.4688, 0.5, 0.5, 0.5, 0.5, 1.0, 0.5, 1.0, 0.5, 0.8961, 0.4375, 0.8961, 0.4375, 0.5, 0.4688, 0.5, 0.4688, 0.8961, 0.4062, 0.8961, 0.4062, 0.5, 0.4375, 0.5, 0.4375, 0.8961, 0.375, 0.8961, 0.375, 0.5, 0.4062, 0.5, 0.4062, 0.8961, 0.3438, 0.8961, 0.3438, 0.5, 0.375, 0.5, 0.375, 0.8961, 0.3125, 0.8961, 0.3125, 0.5, 0.3438, 0.5, 0.3438, 0.8961, 0.2812, 0.8961, 0.2812, 0.5, 0.3125, 0.5, 0.3125, 0.8961, 0.25, 0.8961, 0.25, 0.5, 0.2812, 0.5, 0.2812, 0.8961, 0.2188, 0.8961, 0.2188, 0.5, 0.25, 0.5, 0.25, 0.8961, 0.1875, 0.5, 0.2188, 0.5, 0.2188, 0.8961, 0.1875, 0.8961, 0.1562, 0.5, 0.1875, 0.5, 0.1875, 0.8961, 0.1562, 0.8961, 0.125, 0.5, 0.1562, 0.5, 0.1562, 0.8961, 0.125, 0.8961, 0.09375, 0.5, 0.125, 0.5, 0.125, 0.8961, 0.09375, 0.8961, 0.0625, 0.5, 0.09375, 0.5, 0.09375, 0.8961, 0.0625, 0.8961, 0.25, 0.01, 0.25, 0.01, 0.25, 0.01, 0.03125, 0.5, 0.0625, 0.5, 0.0625, 0.8961, 0.03125, 0.8961, 0.0, 0.5, 0.03125, 0.5, 0.03125, 0.8961, 0.0, 0.8961, 0.9688, 0.5, 1.0, 0.5, 1.0, 0.8961, 0.9688, 0.8961, 0.9375, 0.5, 0.9688, 0.5, 0.9688, 0.8961, 0.9375, 0.8961, 0.9062, 0.5, 0.9375, 0.5, 0.9375, 0.8961, 0.9062, 0.8961, 0.875, 0.5, 0.9062, 0.5, 0.9062, 0.8961, 0.875, 0.8961, 0.8438, 0.5, 0.875, 0.5, 0.875, 0.8961, 0.8438, 0.8961, 0.8125, 0.5, 0.8438, 0.5, 0.8438, 0.8961, 0.8125, 0.8961, 0.7812, 0.5, 0.8125, 0.5, 0.8125, 0.8961, 0.7812, 0.8961, 0.75, 0.5, 0.7812, 0.5, 0.7812, 0.8961, 0.75, 0.8961, 0.7188, 0.5, 0.75, 0.5, 0.75, 0.8961, 0.7188, 0.8961, 0.6875, 0.8961, 0.6875, 0.5, 0.7188, 0.5, 0.7188, 0.8961, 0.6562, 0.8961, 0.6562, 0.5, 0.6875, 0.5, 0.6875, 0.8961, 0.625, 0.8961, 0.625, 0.5, 0.6562, 0.5, 0.6562, 0.8961, 0.5938, 0.8961, 0.5938, 0.5, 0.625, 0.5, 0.625, 0.8961, 0.5625, 0.8961, 0.5625, 0.5, 0.5938, 0.5, 0.5938, 0.8961, 0.5312, 0.8961, 0.5312, 0.5, 0.5625, 0.5, 0.5625, 0.8961, 0.5, 1.0, 0.5, 0.5, 0.5312, 0.5, 0.5312, 0.8961, 0.5, 0.8961, 0.5, 1.0, 0.4688, 0.8961, 0.4688, 0.5, 0.5, 0.5, 0.5, 1.0, 0.5, 1.0, 0.5, 0.8961, 0.4375, 0.8961, 0.4375, 0.5, 0.4688, 0.5, 0.4688, 0.8961, 0.4062, 0.8961, 0.4062, 0.5, 0.4375, 0.5, 0.4375, 0.8961, 0.375, 0.8961, 0.375, 0.5, 0.4062, 0.5, 0.4062, 0.8961, 0.3438, 0.8961, 0.3438, 0.5, 0.375, 0.5, 0.375, 0.8961, 0.3125, 0.8961, 0.3125, 0.5, 0.3438, 0.5, 0.3438, 0.8961, 0.2812, 0.8961, 0.2812, 0.5, 0.3125, 0.5, 0.3125, 0.8961, 0.25, 0.8961, 0.25, 0.5, 0.2812, 0.5, 0.2812, 0.8961, 0.2188, 0.8961, 0.2188, 0.5, 0.25, 0.5, 0.25, 0.8961, 0.1875, 0.5, 0.2188, 0.5, 0.2188, 0.8961, 0.1875, 0.8961, 0.1562, 0.5, 0.1875, 0.5, 0.1875, 0.8961, 0.1562, 0.8961, 0.125, 0.5, 0.1562, 0.5, 0.1562, 0.8961, 0.125, 0.8961, 0.09375, 0.5, 0.125, 0.5, 0.125, 0.8961, 0.09375, 0.8961, 0.0625, 0.5, 0.09375, 0.5, 0.09375, 0.8961, 0.0625, 0.8961, 0.03125, 0.5, 0.0625, 0.5, 0.0625, 0.8961, 0.03125, 0.8961, 0.0, 0.5, 0.03125, 0.5, 0.03125, 0.8961, 0.0, 0.8961, 0.5875, 0.25, 0.375, 0.25, 0.375, 0.0, 0.5875, 0.0, 0.375, 0.3648, 0.375, 0.25, 0.5875, 0.25, 0.5875, 0.3648, 0.5875, 0.3852, 0.5875, 0.5, 0.375, 0.5, 0.375, 0.3852, 0.375, 0.75, 0.375, 0.5, 0.5875, 0.5, 0.5875, 0.75, 0.375, 0.75, 0.5875, 0.75, 0.5875, 0.8648, 0.375, 0.8648, 0.375, 0.7565, 0.4789, 0.7565, 0.4789, 0.7565, 0.375, 0.7565, 0.5875, 1.0, 0.375, 1.0, 0.375, 0.8852, 0.5875, 0.8852, 0.2389, 0.5446, 0.2383, 0.5924, 0.2383, 0.6414, 0.2386, 0.6897, 0.2395, 0.7356, 0.2399, 0.7489, 0.2398, 0.75, 0.125, 0.75, 0.1273, 0.7134, 0.1282, 0.7289, 0.1292, 0.7405, 0.1303, 0.7476, 0.1314, 0.75, 0.1326, 0.7476, 0.1337, 0.7405, 0.1347, 0.7289, 0.1356, 0.7134, 0.1363, 0.6944, 0.1368, 0.6728, 0.1372, 0.6494, 0.1373, 0.625, 0.1372, 0.6006, 0.1368, 0.5772, 0.1363, 0.5556, 0.1356, 0.5366, 0.1347, 0.5211, 0.1337, 0.5095, 0.1326, 0.5024, 0.1314, 0.5, 0.1303, 0.5024, 0.1292, 0.5095, 0.1282, 0.5211, 0.1273, 0.5366, 0.125, 0.5, 0.2398, 0.5, 0.2398, 0.5, 0.125, 0.75, 0.125, 0.5, 0.1273, 0.5366, 0.1265, 0.5556, 0.126, 0.5772, 0.1257, 0.6006, 0.1255, 0.625, 0.1257, 0.6494, 0.126, 0.6728, 0.1265, 0.6944, 0.1273, 0.7134, 0.3685, 0.75, 0.2602, 0.75, 0.2602, 0.75, 0.2602, 0.75, 0.2611, 0.7054, 0.2617, 0.6576, 0.2617, 0.6086, 0.2614, 0.5603, 0.2605, 0.5144, 0.2601, 0.5011, 0.2602, 0.5, 0.375, 0.5, 0.375, 0.75, 0.3685, 0.75, 0.3697, 0.7476, 0.3708, 0.7405, 0.3718, 0.7289, 0.3727, 0.7134, 0.3734, 0.6944, 0.3739, 0.6728, 0.3743, 0.6494, 0.3744, 0.625, 0.3743, 0.6006, 0.3739, 0.5772, 0.3734, 0.5556, 0.3727, 0.5366, 0.3718, 0.5211, 0.3708, 0.5095, 0.3697, 0.5024, 0.3685, 0.5, 0.3674, 0.5024, 0.3663, 0.5095, 0.3653, 0.5211, 0.3644, 0.5366, 0.3636, 0.5556, 0.3631, 0.5772, 0.3628, 0.6006, 0.3626, 0.625, 0.3628, 0.6494, 0.3631, 0.6728, 0.3636, 0.6944, 0.3644, 0.7134, 0.3653, 0.7289, 0.3663, 0.7405, 0.3674, 0.7476, 0.9688, 0.5, 1.0, 0.5, 1.0, 0.8961, 0.9688, 0.8961, 0.9375, 0.5, 0.9688, 0.5, 0.9688, 0.8961, 0.9375, 0.8961, 0.9062, 0.5, 0.9375, 0.5, 0.9375, 0.8961, 0.9063, 0.8961, 0.875, 0.5, 0.9062, 0.5, 0.9062, 0.8961, 0.875, 0.8961, 0.8438, 0.5, 0.875, 0.5, 0.875, 0.8961, 0.8438, 0.8961, 0.8125, 0.5, 0.8438, 0.5, 0.8438, 0.8961, 0.8125, 0.8961, 0.7812, 0.5, 0.8125, 0.5, 0.8125, 0.8961, 0.7812, 0.8961, 0.75, 0.5, 0.7812, 0.5, 0.7812, 0.8961, 0.75, 0.8961, 0.7188, 0.5, 0.75, 0.5, 0.75, 0.8961, 0.7188, 0.8961, 0.6875, 0.5, 0.7188, 0.5, 0.7188, 0.8961, 0.6875, 0.8961, 0.6562, 0.5, 0.6875, 0.5, 0.6875, 0.8961, 0.6562, 0.8961, 0.625, 0.5, 0.6562, 0.5, 0.6562, 0.8961, 0.625, 0.8961, 0.5938, 0.5, 0.625, 0.5, 0.625, 0.8961, 0.5938, 0.8961, 0.5625, 0.5, 0.5938, 0.5, 0.5938, 0.8961, 0.5625, 0.8961, 0.5312, 0.5, 0.5625, 0.5, 0.5625, 0.8961, 0.5312, 0.8961, 0.5, 0.8961, 0.5, 0.5, 0.5312, 0.5, 0.5312, 0.8961, 0.4688, 0.8961, 0.4688, 0.5, 0.5, 0.5, 0.5, 0.8961, 0.4375, 0.8961, 0.4375, 0.5, 0.4688, 0.5, 0.4688, 0.8961, 0.4062, 0.8961, 0.4062, 0.5, 0.4375, 0.5, 0.4375, 0.8961, 0.375, 0.8961, 0.375, 0.5, 0.4062, 0.5, 0.4062, 0.8961, 0.3438, 0.8961, 0.3438, 0.5, 0.375, 0.5, 0.375, 0.8961, 0.3125, 0.8961, 0.3125, 0.5, 0.3438, 0.5, 0.3438, 0.8961, 0.2812, 0.8961, 0.2812, 0.5, 0.3125, 0.5, 0.3125, 0.8961, 0.25, 0.8961, 0.25, 0.5, 0.2812, 0.5, 0.2812, 0.8961, 0.2188, 0.8961, 0.2188, 0.5, 0.25, 0.5, 0.25, 0.8961, 0.1875, 0.8961, 0.1875, 0.5, 0.2188, 0.5, 0.2188, 0.8961, 0.1562, 0.8961, 0.1562, 0.5, 0.1875, 0.5, 0.1875, 0.8961, 0.125, 0.8961, 0.125, 0.5, 0.1562, 0.5, 0.1562, 0.8961, 0.09375, 0.8961, 0.09375, 0.5, 0.125, 0.5, 0.125, 0.8961, 0.0625, 0.8961, 0.0625, 0.5, 0.09375, 0.5, 0.09375, 0.8961, 0.03125, 0.8961, 0.03125, 0.5, 0.0625, 0.5, 0.0625, 0.8961, 0.0, 0.5, 0.03125, 0.5, 0.03125, 0.8961, 0.0, 0.8961, 0.9688, 0.5, 1.0, 0.5, 1.0, 0.8961, 0.9688, 0.8961, 0.9375, 0.5, 0.9688, 0.5, 0.9688, 0.8961, 0.9375, 0.8961, 0.9062, 0.5, 0.9375, 0.5, 0.9375, 0.8961, 0.9062, 0.8961, 0.875, 0.5, 0.9062, 0.5, 0.9062, 0.8961, 0.875, 0.8961, 0.8438, 0.5, 0.875, 0.5, 0.875, 0.8961, 0.8438, 0.8961, 0.8125, 0.5, 0.8438, 0.5, 0.8438, 0.8961, 0.8125, 0.8961, 0.7812, 0.5, 0.8125, 0.5, 0.8125, 0.8961, 0.7812, 0.8961, 0.75, 0.5, 0.7812, 0.5, 0.7812, 0.8961, 0.75, 0.8961, 0.7188, 0.5, 0.75, 0.5, 0.75, 0.8961, 0.7188, 0.8961, 0.6875, 0.5, 0.7188, 0.5, 0.7188, 0.8961, 0.6875, 0.8961, 0.6562, 0.5, 0.6875, 0.5, 0.6875, 0.8961, 0.6562, 0.8961, 0.625, 0.5, 0.6562, 0.5, 0.6562, 0.8961, 0.625, 0.8961, 0.5938, 0.5, 0.625, 0.5, 0.625, 0.8961, 0.5938, 0.8961, 0.5625, 0.5, 0.5938, 0.5, 0.5938, 0.8961, 0.5625, 0.8961, 0.5312, 0.5, 0.5625, 0.5, 0.5625, 0.8961, 0.5312, 0.8961, 0.5, 1.0, 0.5, 0.5, 0.5312, 0.5, 0.5312, 0.8961, 0.5, 0.8961, 0.5, 1.0, 0.4688, 0.8961, 0.4688, 0.5, 0.5, 0.5, 0.5, 1.0, 0.5, 1.0, 0.5, 0.8961, 0.4375, 0.8961, 0.4375, 0.5, 0.4688, 0.5, 0.4688, 0.8961, 0.4062, 0.8961, 0.4062, 0.5, 0.4375, 0.5, 0.4375, 0.8961, 0.375, 0.8961, 0.375, 0.5, 0.4062, 0.5, 0.4062, 0.8961, 0.3438, 0.8961, 0.3438, 0.5, 0.375, 0.5, 0.375, 0.8961, 0.3125, 0.8961, 0.3125, 0.5, 0.3438, 0.5, 0.3438, 0.8961, 0.2812, 0.8961, 0.2812, 0.5, 0.3125, 0.5, 0.3125, 0.8961, 0.25, 0.8961, 0.25, 0.5, 0.2812, 0.5, 0.2812, 0.8961, 0.2188, 0.8961, 0.2188, 0.5, 0.25, 0.5, 0.25, 0.8961, 0.1875, 0.8961, 0.1875, 0.5, 0.2188, 0.5, 0.2188, 0.8961, 0.1562, 0.8961, 0.1562, 0.5, 0.1875, 0.5, 0.1875, 0.8961, 0.125, 0.8961, 0.125, 0.5, 0.1562, 0.5, 0.1562, 0.8961, 0.09375, 0.8961, 0.09375, 0.5, 0.125, 0.5, 0.125, 0.8961, 0.0625, 0.8961, 0.0625, 0.5, 0.09375, 0.5, 0.09375, 0.8961, 0.25, 0.01, 0.25, 0.01, 0.25, 0.01, 0.03125, 0.8961, 0.03125, 0.5, 0.0625, 0.5, 0.0625, 0.8961, 0.0, 0.5, 0.03125, 0.5, 0.03125, 0.8961, 0.0, 0.8961, 0.9688, 0.5959, 0.9688, 0.9228, 1.0, 0.9228, 1.0, 0.595, 0.9831, 0.5956, 0.9375, 0.5964, 0.9375, 0.9228, 0.9688, 0.9228, 0.9688, 0.5959, 0.9498, 0.5963, 0.9375, 0.9228, 0.9375, 0.5964, 0.9167, 0.5965, 0.9062, 0.5965, 0.9062, 0.9228, 0.875, 0.5961, 0.875, 0.9228, 0.9062, 0.9228, 0.9062, 0.5965, 0.8836, 0.5963, 0.875, 0.5961, 0.8503, 0.5956, 0.8438, 0.5954, 0.8438, 0.9228, 0.875, 0.9228, 0.8125, 0.9228, 0.8438, 0.9228, 0.8438, 0.5954, 0.8333, 0.595, 0.8163, 0.5956, 0.8125, 0.5957, 0.7812, 0.9228, 0.8125, 0.9228, 0.8125, 0.5957, 0.783, 0.5963, 0.7812, 0.5963, 0.75, 0.9228, 0.7812, 0.9228, 0.7812, 0.5963, 0.75, 0.5965, 0.75, 0.9228, 0.75, 0.5965, 0.75, 0.5965, 0.7188, 0.5963, 0.7188, 0.9228, 0.7188, 0.5963, 0.717, 0.5963, 0.6875, 0.5957, 0.6875, 0.9228, 0.7188, 0.9228, 0.6875, 0.5957, 0.6837, 0.5956, 0.6667, 0.595, 0.6562, 0.5954, 0.6562, 0.9228, 0.6875, 0.9228, 0.625, 0.5961, 0.625, 0.9228, 0.6562, 0.9228, 0.6562, 0.5954, 0.6497, 0.5956, 0.5938, 0.9228, 0.625, 0.9228, 0.625, 0.5961, 0.6164, 0.5963, 0.5938, 0.5965, 0.5938, 0.9228, 0.5938, 0.5965, 0.5833, 0.5965, 0.5625, 0.5964, 0.5625, 0.9228, 0.5625, 0.5964, 0.5502, 0.5963, 0.5312, 0.5959, 0.5312, 0.9228, 0.5625, 0.9228, 0.5312, 0.5959, 0.5169, 0.5956, 0.5, 0.595, 0.5, 0.595, 0.5, 0.9228, 0.5312, 0.9228, 0.4688, 0.9228, 0.5, 0.9228, 0.5, 0.595, 0.4831, 0.5956, 0.4688, 0.5959, 0.4375, 0.9228, 0.4688, 0.9228, 0.4688, 0.5959, 0.4498, 0.5963, 0.4375, 0.5964, 0.4375, 0.9228, 0.4375, 0.5964, 0.4167, 0.5965, 0.4062, 0.5965, 0.4062, 0.9228, 0.4062, 0.5965, 0.3836, 0.5963, 0.375, 0.5961, 0.375, 0.9228, 0.4062, 0.9228, 0.375, 0.9228, 0.375, 0.5961, 0.3503, 0.5956, 0.3438, 0.5954, 0.3438, 0.9228, 0.3163, 0.5956, 0.3125, 0.5957, 0.3125, 0.9228, 0.3438, 0.9228, 0.3438, 0.5954, 0.3333, 0.595, 0.3125, 0.9228, 0.3125, 0.5957, 0.283, 0.5963, 0.2812, 0.5963, 0.2812, 0.9228, 0.2812, 0.9228, 0.2812, 0.5963, 0.25, 0.5965, 0.25, 0.5965, 0.25, 0.9228, 0.25, 0.9228, 0.25, 0.5965, 0.2188, 0.5963, 0.2188, 0.9228, 0.2188, 0.9228, 0.2188, 0.5963, 0.217, 0.5963, 0.1875, 0.5957, 0.1875, 0.9228, 0.1667, 0.595, 0.1562, 0.5954, 0.1562, 0.9228, 0.1875, 0.9228, 0.1875, 0.5957, 0.1837, 0.5956, 0.125, 0.5961, 0.125, 0.9228, 0.1562, 0.9228, 0.1562, 0.5954, 0.1497, 0.5956, 0.09375, 0.5965, 0.09375, 0.9228, 0.125, 0.9228, 0.125, 0.5961, 0.1164, 0.5963, 0.0625, 0.5964, 0.0625, 0.9228, 0.09375, 0.9228, 0.09375, 0.5965, 0.08332, 0.5965, 0.0625, 0.9228, 0.0625, 0.5964, 0.05018, 0.5963, 0.03125, 0.5959, 0.03125, 0.9228, 0.0, 0.595, 0.0, 0.595, 0.0, 0.9228, 0.03125, 0.9228, 0.03125, 0.5959, 0.01685, 0.5956, 1.0, 0.6505, 0.9688, 0.6508, 0.9688, 0.7039, 0.9802, 0.7031, 1.0, 0.7029, 0.9688, 0.6508, 0.9578, 0.651, 0.9375, 0.6524, 0.9375, 0.7069, 0.9505, 0.7052, 0.9687, 0.7039, 0.9375, 0.6524, 0.9062, 0.6544, 0.9062, 0.7019, 0.921, 0.709, 0.9375, 0.7069, 0.0625, 0.8476, 0.09375, 0.8456, 0.09375, 0.7981, 0.079, 0.791, 0.0625, 0.7931, 0.0625, 0.8476, 0.0625, 0.7931, 0.04951, 0.7948, 0.03125, 0.7961, 0.03125, 0.8492, 0.04224, 0.849, 0.0, 0.8495, 0.03125, 0.8492, 0.03125, 0.7961, 0.01982, 0.7969, 0.0, 0.7971, 0.9688, 0.7961, 0.9688, 0.8492, 1.0, 0.8495, 1.0, 0.7971, 0.9802, 0.7969, 0.9578, 0.849, 0.9688, 0.8492, 0.9688, 0.7961, 0.9505, 0.7948, 0.9375, 0.7931, 0.9375, 0.8476, 0.9062, 0.7981, 0.9062, 0.8456, 0.9375, 0.8476, 0.9375, 0.7931, 0.921, 0.791, 0.921, 0.791, 0.09375, 0.7019, 0.09375, 0.6544, 0.0625, 0.6524, 0.0625, 0.7069, 0.079, 0.709, 0.079, 0.709, 0.0625, 0.7069, 0.0625, 0.6524, 0.04224, 0.651, 0.03125, 0.6508, 0.03125, 0.7039, 0.04951, 0.7052, 0.03125, 0.7039, 0.03125, 0.6508, 0.0, 0.6505, 0.0, 0.7029, 0.01982, 0.7031, 1.0, 0.7027, 1.0, 0.7027, 1.0, 0.6501, 1.0, 0.6501, 0.9688, 0.6511, 0.9688, 0.7037, 0.9704, 0.7036, 0.9688, 0.8489, 1.0, 0.8499, 1.0, 0.8499, 1.0, 0.7973, 1.0, 0.7973, 0.9704, 0.7964, 0.9688, 0.7963, 0.9688, 0.6511, 0.9375, 0.652, 0.9375, 0.7068, 0.9408, 0.7063, 0.9688, 0.7037, 0.9375, 0.7932, 0.9375, 0.848, 0.9688, 0.8489, 0.9688, 0.7963, 0.9408, 0.7937, 0.9062, 0.7019, 0.9214, 0.7092, 0.9375, 0.7068, 0.9375, 0.652, 0.9361, 0.652, 0.9062, 0.6545, 0.9062, 0.7019, 0.9214, 0.7908, 0.9062, 0.7981, 0.9063, 0.7981, 0.9062, 0.8455, 0.9361, 0.848, 0.9375, 0.848, 0.9375, 0.7932, 0.07863, 0.7092, 0.09375, 0.7019, 0.09375, 0.6545, 0.06386, 0.652, 0.0625, 0.652, 0.0625, 0.7068, 0.09375, 0.7981, 0.07863, 0.7908, 0.0625, 0.7932, 0.0625, 0.848, 0.06386, 0.848, 0.09375, 0.8455, 0.0625, 0.7068, 0.0625, 0.652, 0.03125, 0.6511, 0.03125, 0.7037, 0.05918, 0.7063, 0.03125, 0.7963, 0.03125, 0.8489, 0.0625, 0.848, 0.0625, 0.7932, 0.05918, 0.7937, 0.03125, 0.7037, 0.03125, 0.6511, 0.0, 0.6501, 0.0, 0.7027, 0.02962, 0.7036, 0.0, 0.7973, 0.0, 0.8499, 0.03125, 0.8489, 0.03125, 0.7963, 0.02962, 0.7964, 1.0, 0.8495, 1.0, 0.7971, 0.9901, 0.7972, 0.9688, 0.7961, 0.9687, 0.8492, 0.979, 0.8497, 0.9375, 0.7932, 0.9375, 0.8476, 0.9688, 0.8492, 0.9688, 0.7961, 0.9604, 0.7957, 0.9214, 0.7908, 0.9062, 0.7981, 0.9062, 0.7981, 0.9062, 0.8458, 0.9131, 0.8465, 0.9375, 0.8476, 0.9375, 0.7932, 0.9309, 0.7925, 0.09375, 0.7019, 0.09375, 0.6542, 0.08689, 0.6535, 0.0625, 0.6524, 0.0625, 0.7068, 0.06911, 0.7075, 0.07863, 0.7092, 0.0625, 0.7068, 0.0625, 0.6524, 0.03125, 0.6508, 0.03125, 0.7039, 0.03962, 0.7043, 0.03125, 0.7039, 0.03125, 0.6508, 0.02095, 0.6503, 0.0, 0.6505, 0.0, 0.7029, 0.00993, 0.7028, 1.0, 0.7029, 1.0, 0.6505, 0.979, 0.6503, 0.9688, 0.6508, 0.9688, 0.7039, 0.9901, 0.7028, 0.9688, 0.7039, 0.9688, 0.6508, 0.9375, 0.6524, 0.9375, 0.7068, 0.9604, 0.7043, 0.9062, 0.7019, 0.9214, 0.7092, 0.9309, 0.7075, 0.9375, 0.7068, 0.9375, 0.6524, 0.9131, 0.6535, 0.9062, 0.6542, 0.9062, 0.7019, 0.0625, 0.7932, 0.0625, 0.8476, 0.08689, 0.8465, 0.09375, 0.8458, 0.09375, 0.7981, 0.07863, 0.7908, 0.06911, 0.7925, 0.03125, 0.7961, 0.03125, 0.8492, 0.0625, 0.8476, 0.0625, 0.7932, 0.03962, 0.7957, 0.0, 0.7971, 0.0, 0.8495, 0.02095, 0.8497, 0.03125, 0.8492, 0.03125, 0.7961, 0.009931, 0.7972, 0.2456, 0.625, 0.2447, 0.625, 0.2473, 0.6303, 0.2527, 0.6303, 0.2553, 0.625, 0.2544, 0.625, 0.2543, 0.626, 0.254, 0.6269, 0.2536, 0.6278, 0.2531, 0.6286, 0.2524, 0.6292, 0.2517, 0.6296, 0.2509, 0.6299, 0.25, 0.63, 0.2491, 0.6299, 0.2483, 0.6296, 0.2476, 0.6292, 0.2469, 0.6286, 0.2464, 0.6278, 0.246, 0.6269, 0.2457, 0.626, 0.2544, 0.625, 0.2553, 0.625, 0.2527, 0.6197, 0.2473, 0.6197, 0.2447, 0.625, 0.2456, 0.625, 0.2457, 0.624, 0.246, 0.6231, 0.2464, 0.6222, 0.2469, 0.6214, 0.2476, 0.6208, 0.2483, 0.6204, 0.2491, 0.6201, 0.25, 0.62, 0.2509, 0.6201, 0.2517, 0.6204, 0.2524, 0.6208, 0.2531, 0.6214, 0.2536, 0.6222, 0.254, 0.6231, 0.2543, 0.624, 0.4789, 0.7565, 0.375, 0.7565, 0.375, 0.75, 0.5875, 0.75, 0.5875, 0.8648, 0.375, 0.8648, 0.375, 0.7565, 0.4789, 0.7565, 0.4789, 0.7565])
me_cylinder.use_remesh_fix_poles = True
me_cylinder.use_remesh_preserve_attributes = False
me_cylinder.use_mirror_vertex_groups = False
me_cylinder.update()

# ---- objects
ob_light = bpy.data.objects.new('Light', light_light)
ob_camera = bpy.data.objects.new('Camera', cam_camera)
ob_touwdrager = bpy.data.objects.new('touwdrager', me_cylinder)

# ---- transforms, parenting, visibility, modifiers, constraints
ob_light.location = (4.076, 1.005, 5.904)
ob_light.rotation_euler = (0.6503, 0.05522, 1.866)
ob_light.lock_rotations_4d = False
ob_light.empty_display_type = 'ARROWS'
ob_light.color = (0.0, 0.0, 0.0, 0.0)
ob_light.lineart.crease_threshold = 0.0
ob_camera.location = (7.359, -6.926, 4.958)
ob_camera.rotation_euler = (1.109, 0.0, 0.8149)
ob_camera.lock_rotations_4d = False
ob_camera.empty_display_type = 'ARROWS'
ob_camera.color = (0.0, 0.0, 0.0, 0.0)
ob_camera.display_type = 'WIRE'
ob_camera.lineart.crease_threshold = 0.0
ob_touwdrager.location = (0.0, 0.0, 2.219)
ob_touwdrager.rotation_euler = (9.425, -0.0, 0.0)
ob_touwdrager.scale = (0.1, 0.1, 0.1)
ob_touwdrager.lineart.crease_threshold = 0.0

# ---- collection membership
col_collection.objects.link(ob_light)
col_collection.objects.link(ob_camera)
col_collection.objects.link(ob_touwdrager)

# ---- scene / render settings (as saved in the file)
scene.camera = ob_camera
scene.frame_start = 1; scene.frame_end = 250; scene.frame_set(1)
scene.render.engine = 'BLENDER_EEVEE_NEXT'
scene.cycles.use_denoising = False
scene.cycles.samples = 128
scene.cycles.sampling_pattern = 'TABULATED_SOBOL'
scene.cycles.use_adaptive_sampling = False
scene.cycles.use_light_tree = False
scene.view_settings.view_transform = 'Filmic'
bpy.context.view_layer.update()
